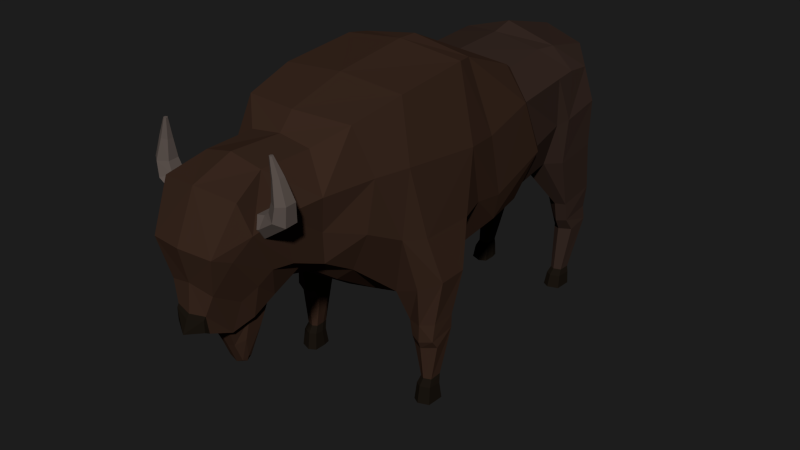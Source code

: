# Source: Bison.blend  (saved by Blender 2.79.0; exported with 4.5.12 LTS)
import bpy
from mathutils import Matrix  # noqa: F401  (used for matrix-valued properties, if any)

bpy.ops.wm.read_factory_settings(use_empty=True)
scene = bpy.context.scene
scene.name = 'Scene'

# ---- collections
col_collection_1 = bpy.data.collections.new('Collection 1'); scene.collection.children.link(col_collection_1)

# ---- materials (node trees are filled in below, after node groups)
mat_darkbrown = bpy.data.materials.new('DarkBrown')
mat_darkbrown.alpha_threshold = 0.0
mat_darkbrown.diffuse_color = (0.04202, 0.02167, 0.01404, 1.0)
mat_darkbrown.roughness = 0.5
mat_horns = bpy.data.materials.new('Horns')
mat_horns.alpha_threshold = 0.0
mat_horns.diffuse_color = (0.1107, 0.08815, 0.078, 1.0)
mat_horns.roughness = 0.5
mat_black = bpy.data.materials.new('Black')
mat_black.alpha_threshold = 0.0
mat_black.diffuse_color = (0.01109, 0.008065, 0.005442, 1.0)
mat_black.roughness = 0.5
mat_brown = bpy.data.materials.new('Brown')
mat_brown.alpha_threshold = 0.0
mat_brown.diffuse_color = (0.03521, 0.02094, 0.0162, 1.0)
mat_brown.roughness = 0.5

# ---- material node trees

# ---- world
world_world = bpy.data.worlds.new('World'); scene.world = world_world
world_world.color = (0.01222, 0.01222, 0.01222)
world_world.use_sun_shadow = False
world_world.sun_shadow_jitter_overblur = 0.0
world_world.cycles.sampling_method = 'NONE'
world_world.cycles.sample_map_resolution = 256

# ---- meshes
me_cylinder_002 = bpy.data.meshes.new('Cylinder.002')
me_cylinder_002.from_pydata([(0.4768, 0.186, 0.01165), (0.7234, 0.1763, 0.07812), (0.4768, 0.1031, -0.1553), (0.7114, 0.09969, -0.08475), (0.4768, -0.08293, -0.1669), (0.7112, -0.08048, -0.09602), (0.4768, -0.186, -0.01165), (0.723, -0.1769, 0.056), (0.4768, -0.1031, 0.1553), (0.7429, -0.09597, 0.2135), (0.4768, 0.08293, 0.1669), (0.7431, 0.07637, 0.2243), (1.067, 0.08409, 0.1595), (0.9487, 0.1668, 0.2269), (1.067, -0.09633, 0.1482), (0.9482, -0.1865, 0.2048), (0.8097, -0.09953, 0.2668), (0.8099, 0.0731, 0.2776), (1.092, 0.05338, 0.4277), (0.9853, 0.1279, 0.4282), (1.092, -0.09936, 0.4181), (0.9849, -0.1731, 0.4094), (0.8567, -0.0961, 0.411), (0.8568, 0.0516, 0.4202), (0.9934, -0.000204, 0.7255), (0.925, 0.04136, 0.7073), (0.9933, -0.08308, 0.7203), (0.9248, -0.1219, 0.6971), (0.8579, -0.07949, 0.6798), (0.858, 0.001613, 0.6849), (0.8941, -0.05352, 0.9585), (0.8702, -0.03967, 0.9586), (0.894, -0.08106, 0.9567), (0.8701, -0.09475, 0.9551), (0.8462, -0.08091, 0.9553), (0.8463, -0.05337, 0.957), (-0.4768, 0.186, 0.01165), (-0.7234, 0.1763, 0.07812), (-0.4768, 0.1031, -0.1553), (-0.7114, 0.09969, -0.08475), (-0.4768, -0.08293, -0.1669), (-0.7112, -0.08048, -0.09602), (-0.4768, -0.186, -0.01165), (-0.723, -0.1769, 0.056), (-0.4768, -0.1031, 0.1553), (-0.7429, -0.09597, 0.2135), (-0.4768, 0.08293, 0.1669), (-0.7431, 0.07637, 0.2243), (-1.067, 0.08409, 0.1595), (-0.9487, 0.1668, 0.2269), (-1.067, -0.09633, 0.1482), (-0.9482, -0.1865, 0.2048), (-0.8097, -0.09953, 0.2668), (-0.8099, 0.0731, 0.2776), (-1.092, 0.05338, 0.4277), (-0.9853, 0.1279, 0.4282), (-1.092, -0.09936, 0.4181), (-0.9849, -0.1731, 0.4094), (-0.8567, -0.0961, 0.411), (-0.8568, 0.0516, 0.4202), (-0.9934, -0.000204, 0.7255), (-0.925, 0.04136, 0.7073), (-0.9933, -0.08308, 0.7203), (-0.9248, -0.1219, 0.6971), (-0.8579, -0.07949, 0.6798), (-0.858, 0.001613, 0.6849), (-0.8941, -0.05352, 0.9585), (-0.8702, -0.03967, 0.9586), (-0.894, -0.08106, 0.9567), (-0.8701, -0.09475, 0.9551), (-0.8462, -0.08091, 0.9553), (-0.8463, -0.05337, 0.957)], [], [(0, 1, 3, 2), (2, 3, 5, 4), (4, 5, 7, 6), (6, 7, 9, 8), (3, 1, 13, 12), (8, 9, 11, 10), (10, 11, 1, 0), (13, 17, 23, 19), (7, 5, 14, 15), (1, 11, 17, 13), (9, 7, 15, 16), (5, 3, 12, 14), (11, 9, 16, 17), (23, 22, 28, 29), (16, 15, 21, 22), (14, 12, 18, 20), (17, 16, 22, 23), (15, 14, 20, 21), (12, 13, 19, 18), (28, 27, 33, 34), (21, 20, 26, 27), (18, 19, 25, 24), (19, 23, 29, 25), (22, 21, 27, 28), (20, 18, 24, 26), (30, 31, 35, 34, 33, 32), (26, 24, 30, 32), (29, 28, 34, 35), (27, 26, 32, 33), (24, 25, 31, 30), (25, 29, 35, 31), (36, 38, 39, 37), (38, 40, 41, 39), (40, 42, 43, 41), (42, 44, 45, 43), (39, 48, 49, 37), (44, 46, 47, 45), (46, 36, 37, 47), (49, 55, 59, 53), (43, 51, 50, 41), (37, 49, 53, 47), (45, 52, 51, 43), (41, 50, 48, 39), (47, 53, 52, 45), (59, 65, 64, 58), (52, 58, 57, 51), (50, 56, 54, 48), (53, 59, 58, 52), (51, 57, 56, 50), (48, 54, 55, 49), (64, 70, 69, 63), (57, 63, 62, 56), (54, 60, 61, 55), (55, 61, 65, 59), (58, 64, 63, 57), (56, 62, 60, 54), (66, 68, 69, 70, 71, 67), (62, 68, 66, 60), (65, 71, 70, 64), (63, 69, 68, 62), (60, 66, 67, 61), (61, 67, 71, 65)])
me_cylinder_002.polygons.foreach_set('material_index', [1, 1, 1, 1, 1, 1, 1, 1, 1, 1, 1, 1, 1, 1, 1, 1, 1, 1, 1, 1, 1, 1, 1, 1, 1, 1, 1, 1, 1, 1, 1, 1, 1, 1, 1, 1, 1, 1, 1, 1, 1, 1, 1, 1, 1, 1, 1, 1, 1, 1, 1, 1, 1, 1, 1, 1, 1, 1, 1, 1, 1, 1])
_uv = me_cylinder_002.uv_layers.new(name='UVMap')
_uv.uv.foreach_set('vector', [0.0, 0.0, 0.0, 0.0, 0.0, 0.0, 0.0, 0.0, 0.0, 0.0, 0.0, 0.0, 0.0, 0.0, 0.0, 0.0, 0.0, 0.0, 0.0, 0.0, 0.0, 0.0, 0.0, 0.0, 0.0, 0.0, 0.0, 0.0, 0.0, 0.0, 0.0, 0.0, 0.0, 0.0, 0.0, 0.0, 0.0, 0.0, 0.0, 0.0, 0.0, 0.0, 0.0, 0.0, 0.0, 0.0, 0.0, 0.0, 0.0, 0.0, 0.0, 0.0, 0.0, 0.0, 0.0, 0.0, 0.0, 0.0, 0.0, 0.0, 0.0, 0.0, 0.0, 0.0, 0.0, 0.0, 0.0, 0.0, 0.0, 0.0, 0.0, 0.0, 0.0, 0.0, 0.0, 0.0, 0.0, 0.0, 0.0, 0.0, 0.0, 0.0, 0.0, 0.0, 0.0, 0.0, 0.0, 0.0, 0.0, 0.0, 0.0, 0.0, 0.0, 0.0, 0.0, 0.0, 0.0, 0.0, 0.0, 0.0, 0.0, 0.0, 0.0, 0.0, 0.0, 0.0, 0.0, 0.0, 0.0, 0.0, 0.0, 0.0, 0.0, 0.0, 0.0, 0.0, 0.0, 0.0, 0.0, 0.0, 0.0, 0.0, 0.0, 0.0, 0.0, 0.0, 0.0, 0.0, 0.0, 0.0, 0.0, 0.0, 0.0, 0.0, 0.0, 0.0, 0.0, 0.0, 0.0, 0.0, 0.0, 0.0, 0.0, 0.0, 0.0, 0.0, 0.0, 0.0, 0.0, 0.0, 0.0, 0.0, 0.0, 0.0, 0.0, 0.0, 0.0, 0.0, 0.0, 0.0, 0.0, 0.0, 0.0, 0.0, 0.0, 0.0, 0.0, 0.0, 0.0, 0.0, 0.0, 0.0, 0.0, 0.0, 0.0, 0.0, 0.0, 0.0, 0.0, 0.0, 0.0, 0.0, 0.0, 0.0, 0.0, 0.0, 0.0, 0.0, 0.0, 0.0, 0.0, 0.0, 0.0, 0.0, 0.0, 0.0, 0.0, 0.0, 0.0, 0.0, 0.0, 0.0, 0.0, 0.0, 0.0, 0.0, 0.0, 0.0, 0.0, 0.0, 0.0, 0.0, 0.0, 0.0, 0.0, 0.0, 0.0, 0.0, 0.0, 0.0, 0.0, 0.0, 0.0, 0.0, 0.0, 0.0, 0.0, 0.0, 0.0, 0.0, 0.0, 0.0, 0.0, 0.0, 0.0, 0.0, 0.0, 0.0, 0.0, 0.0, 0.0, 0.0, 0.0, 0.0, 0.0, 0.0, 0.0, 0.0, 0.0, 0.0, 0.0, 0.0, 0.0, 0.0, 0.0, 0.0, 0.0, 0.0, 0.0, 0.0, 0.0, 0.0, 0.0, 0.0, 0.0, 0.0, 0.0, 0.0, 0.0, 0.0, 0.0, 0.0, 0.0, 0.0, 0.0, 0.0, 0.0, 0.0, 0.0, 0.0, 0.0, 0.0, 0.0, 0.0, 0.0, 0.0, 0.0, 0.0, 0.0, 0.0, 0.0, 0.0, 0.0, 0.0, 0.0, 0.0, 0.0, 0.0, 0.0, 0.0, 0.0, 0.0, 0.0, 0.0, 0.0, 0.0, 0.0, 0.0, 0.0, 0.0, 0.0, 0.0, 0.0, 0.0, 0.0, 0.0, 0.0, 0.0, 0.0, 0.0, 0.0, 0.0, 0.0, 0.0, 0.0, 0.0, 0.0, 0.0, 0.0, 0.0, 0.0, 0.0, 0.0, 0.0, 0.0, 0.0, 0.0, 0.0, 0.0, 0.0, 0.0, 0.0, 0.0, 0.0, 0.0, 0.0, 0.0, 0.0, 0.0, 0.0, 0.0, 0.0, 0.0, 0.0, 0.0, 0.0, 0.0, 0.0, 0.0, 0.0, 0.0, 0.0, 0.0, 0.0, 0.0, 0.0, 0.0, 0.0, 0.0, 0.0, 0.0, 0.0, 0.0, 0.0, 0.0, 0.0, 0.0, 0.0, 0.0, 0.0, 0.0, 0.0, 0.0, 0.0, 0.0, 0.0, 0.0, 0.0, 0.0, 0.0, 0.0, 0.0, 0.0, 0.0, 0.0, 0.0, 0.0, 0.0, 0.0, 0.0, 0.0, 0.0, 0.0, 0.0, 0.0, 0.0, 0.0, 0.0, 0.0, 0.0, 0.0, 0.0, 0.0, 0.0, 0.0, 0.0, 0.0, 0.0, 0.0, 0.0, 0.0, 0.0, 0.0, 0.0, 0.0, 0.0, 0.0, 0.0, 0.0, 0.0, 0.0, 0.0, 0.0, 0.0, 0.0, 0.0, 0.0, 0.0, 0.0, 0.0, 0.0, 0.0, 0.0, 0.0, 0.0, 0.0, 0.0, 0.0, 0.0, 0.0, 0.0, 0.0, 0.0, 0.0, 0.0, 0.0, 0.0, 0.0, 0.0, 0.0, 0.0, 0.0, 0.0, 0.0, 0.0, 0.0, 0.0, 0.0, 0.0, 0.0, 0.0, 0.0, 0.0, 0.0, 0.0, 0.0, 0.0, 0.0, 0.0, 0.0, 0.0, 0.0, 0.0, 0.0, 0.0, 0.0, 0.0, 0.0, 0.0, 0.0, 0.0, 0.0, 0.0, 0.0, 0.0, 0.0, 0.0, 0.0, 0.0, 0.0, 0.0, 0.0, 0.0, 0.0])
me_cylinder_002.materials.append(mat_darkbrown)
me_cylinder_002.materials.append(mat_horns)
me_cylinder_002.materials.append(mat_black)
me_cylinder_002.materials.append(mat_brown)
me_cylinder_002.use_remesh_preserve_volume = False
me_cylinder_002.use_remesh_preserve_attributes = False
me_cylinder_002.use_mirror_vertex_groups = False
me_cylinder_002.use_paint_bone_selection = False
me_cylinder_002.use_paint_mask = True
me_cylinder_002.update()
me_cylinder_001 = bpy.data.meshes.new('Cylinder.001')
me_cylinder_001.from_pydata([(0.9525, -2.337, 2.927), (0.7049, -2.859, 3.083), (0.6955, -2.328, 2.346), (0.6654, -2.8, 2.62), (0.4293, -2.343, 2.12), (0.3391, -2.686, 2.366), (0.8386, -2.459, 4.362), (0.4784, -2.797, 4.084), (1.086, -1.833, 2.687), (0.7789, -1.589, 1.729), (0.4423, -1.601, 1.656), (0.9523, -1.683, 4.541), (1.008, -2.249, 3.661), (0.7923, -2.921, 3.589), (1.189, -1.814, 3.703), (1.098, 0.2355, 2.569), (1.023, 0.2415, 2.177), (0.4709, 0.2157, 1.895), (0.8657, -0.2445, 4.624), (1.1, 0.007291, 3.516), (0.9526, 1.884, 3.037), (0.758, 1.898, 2.367), (0.4186, 0.9269, 1.773), (0.7073, 1.631, 4.216), (1.034, 1.734, 3.823), (1.058, 2.031, 3.11), (0.9648, 2.1, 2.368), (0.4377, 1.872, 2.221), (0.7572, 1.947, 4.205), (1.025, 2.063, 3.853), (0.7054, 2.777, 4.031), (1.015, 2.452, 3.816), (0.8, 2.99, 3.327), (1.112, 2.577, 3.272), (0.3686, 2.485, 2.243), (0.4541, 3.013, 2.564), (0.7117, 2.918, 2.549), (1.042, 2.676, 2.524), (0.87, 2.434, 1.517), (0.534, 2.467, 1.57), (0.5126, 2.611, 1.634), (0.5954, 2.883, 1.682), (0.7557, 2.954, 1.702), (0.9551, 2.907, 1.688), (0.7103, 2.38, 1.509), (0.8574, 2.522, 1.2), (0.6097, 2.518, 1.213), (0.5908, 2.888, 1.279), (0.6201, 2.994, 1.321), (0.7296, 3.026, 1.343), (0.8952, 2.948, 1.313), (0.6957, 2.474, 1.166), (0.3549, -0.6447, 1.663), (0.254, -3.97, 2.041), (0.5609, -4.155, 3.172), (0.4686, -3.465, 2.423), (0.7008, -3.957, 3.471), (0.6186, -3.609, 2.871), (0.592, -4.062, 3.885), (0.2593, -3.365, 2.34), (0.2379, -4.342, 2.431), (0.5115, -3.085, 2.639), (0.4523, -3.547, 4.072), (0.7172, -3.501, 3.552), (0.6663, -3.318, 2.85), (0.3031, -3.036, 2.443), (0.3406, -4.298, 2.714), (0.2325, -4.3, 2.18), (0.2335, -4.37, 2.393), (0.2322, -4.37, 2.22), (0.3842, -3.916, 2.49), (0.5187, -3.761, 2.676), (0.4794, -4.395, 3.265), (0.3802, -3.725, 2.195), (0.7563, 0.7872, 4.227), (1.064, 0.8449, 3.727), (0.5617, 2.916, 1.043), (0.5898, 3.054, 1.083), (0.7262, 3.084, 1.098), (0.8938, 3.0, 1.072), (0.8794, 2.661, 0.9982), (0.564, 2.668, 0.9928), (0.6865, 2.584, 0.9813), (0.875, 0.9607, 2.17), (1.05, 1.25, 2.862), (1.148, -0.3133, 2.678), (1.232, -0.5899, 3.586), (0.941, -0.5171, 4.655), (0.769, -0.6092, 1.806), (0.6296, 2.663, 0.287), (0.6462, 2.74, 0.287), (0.7268, 2.758, 0.287), (0.8259, 2.711, 0.287), (0.8174, 2.531, 0.287), (0.631, 2.533, 0.287), (0.7034, 2.49, 0.287), (0.6024, 2.63, 0.2006), (0.6236, 2.727, 0.2006), (0.7266, 2.751, 0.2006), (0.8531, 2.691, 0.2006), (0.8423, 2.461, 0.2006), (0.6041, 2.463, 0.2006), (0.6966, 2.409, 0.2006), (0.5836, 2.61, 0.002061), (0.608, 2.722, 0.002061), (0.7264, 2.75, 0.002061), (0.8719, 2.68, 0.002061), (0.8594, 2.416, 0.002061), (0.5856, 2.418, 0.002061), (0.6919, 2.356, 0.002061), (1.119, -1.569, 1.858), (1.354, -0.9001, 1.962), (1.144, -0.648, 1.945), (0.6611, -1.196, 1.796), (1.359, -1.342, 1.953), (1.261, -1.367, 1.286), (0.8583, -1.394, 1.232), (0.8262, -1.147, 1.243), (0.9121, -0.9916, 1.273), (1.118, -0.953, 1.326), (1.285, -1.032, 1.316), (1.071, -1.467, 1.246), (1.244, -1.391, 1.02), (0.9037, -1.397, 1.003), (0.8783, -1.133, 1.045), (0.9547, -0.9777, 1.063), (1.083, -0.9264, 1.115), (1.263, -1.004, 1.096), (1.05, -1.449, 0.9681), (0.8835, -1.159, 0.878), (1.254, -1.299, 0.8908), (0.8919, -1.333, 0.8632), (1.041, -1.396, 0.8483), (0.9851, -1.177, 0.3441), (1.001, -1.098, 0.3492), (1.079, -1.078, 0.3546), (1.174, -1.125, 0.3573), (1.166, -1.305, 0.3432), (0.9864, -1.304, 0.341), (1.056, -1.345, 0.3392), (0.9589, -1.229, 0.2254), (0.9793, -1.135, 0.2254), (1.078, -1.106, 0.2303), (1.2, -1.165, 0.231), (1.19, -1.364, 0.2396), (0.9606, -1.363, 0.2384), (1.05, -1.415, 0.2379), (0.9408, -1.207, -0.01975), (0.9643, -1.098, -0.01964), (1.078, -1.07, -0.01844), (1.218, -1.135, -0.01667), (1.206, -1.394, -0.01988), (0.9427, -1.393, -0.02046), (1.045, -1.453, -0.02064), (1.259, -1.545, 2.644), (1.277, -0.7429, 2.659), (0.4137, -1.251, 1.653), (0.7338, 0.901, 4.15), (0.9996, 0.9489, 3.691), (0.4364, 1.043, 1.965), (0.9914, 1.32, 2.915), (0.832, 1.053, 2.292), (0.1121, -3.844, 1.734), (0.2097, -3.735, 1.8), (0.1162, -3.457, 1.912), (0.2781, -3.534, 1.976), (0.1239, -3.667, 1.431), (0.113, -3.731, 1.46), (0.152, -3.663, 1.516), (0.1127, -3.606, 1.464), (0.1388, -3.617, 1.487), (0.1703, -3.378, 2.282), (0.3732, -3.474, 2.362), (0.2875, -3.726, 2.141), (0.1652, -3.953, 2.0), (-0.9525, -2.337, 2.927), (-0.7049, -2.859, 3.083), (-0.6955, -2.328, 2.346), (-0.6654, -2.8, 2.62), (-0.4293, -2.343, 2.12), (-0.3391, -2.686, 2.366), (-0.8386, -2.459, 4.362), (-0.4784, -2.797, 4.084), (-1.086, -1.833, 2.687), (-0.7789, -1.589, 1.729), (-0.4423, -1.601, 1.656), (-0.9523, -1.683, 4.541), (-1.008, -2.249, 3.661), (-0.7923, -2.921, 3.589), (-1.189, -1.814, 3.703), (-1.098, 0.2355, 2.569), (-1.023, 0.2415, 2.177), (-0.4709, 0.2157, 1.895), (-0.8657, -0.2445, 4.624), (-1.1, 0.007291, 3.516), (-0.9526, 1.884, 3.037), (-0.758, 1.898, 2.367), (-0.4186, 0.9269, 1.773), (-0.7073, 1.631, 4.216), (-1.034, 1.734, 3.823), (-1.058, 2.031, 3.11), (-0.9648, 2.1, 2.368), (-0.4377, 1.872, 2.221), (-0.7572, 1.947, 4.205), (-1.025, 2.063, 3.853), (-0.7054, 2.777, 4.031), (-1.015, 2.452, 3.816), (-0.8, 2.99, 3.327), (-1.112, 2.577, 3.272), (-0.3686, 2.485, 2.243), (-0.4541, 3.013, 2.564), (-0.7117, 2.918, 2.549), (-1.042, 2.676, 2.524), (-0.87, 2.434, 1.517), (-0.534, 2.467, 1.57), (-0.5126, 2.611, 1.634), (-0.5954, 2.883, 1.682), (-0.7557, 2.954, 1.702), (-0.9551, 2.907, 1.688), (-0.7103, 2.38, 1.509), (-0.8574, 2.522, 1.2), (-0.6097, 2.518, 1.213), (-0.5908, 2.888, 1.279), (-0.6201, 2.994, 1.321), (-0.7296, 3.026, 1.343), (-0.8952, 2.948, 1.313), (-0.6957, 2.474, 1.166), (-0.3549, -0.6447, 1.663), (0.0, -2.361, 2.06), (0.0, -2.689, 2.261), (0.0, -2.581, 4.394), (0.0, -2.796, 4.153), (0.0, -1.655, 1.587), (0.0, -1.723, 4.634), (0.0, 0.2035, 1.814), (0.0, -0.2745, 4.775), (0.0, 0.9506, 1.672), (0.0, 1.572, 4.355), (0.0, 1.836, 2.104), (0.0, 1.91, 4.441), (0.0, 2.956, 4.166), (0.0, 3.025, 3.337), (0.0, 3.041, 2.577), (0.0, 2.513, 2.148), (-0.254, -3.97, 2.041), (-0.5609, -4.155, 3.172), (0.0, -4.466, 3.291), (-0.4686, -3.465, 2.423), (0.0, -4.166, 3.963), (0.0, -3.358, 2.299), (-0.7008, -3.957, 3.471), (-0.6186, -3.609, 2.871), (-0.592, -4.062, 3.885), (-0.2593, -3.365, 2.34), (0.0, -4.391, 2.405), (0.0, -3.983, 1.999), (-0.2379, -4.342, 2.431), (-0.5115, -3.085, 2.639), (-0.4523, -3.547, 4.072), (0.0, -3.575, 4.178), (0.0, -3.04, 2.32), (-0.7172, -3.501, 3.552), (-0.6663, -3.318, 2.85), (-0.3031, -3.036, 2.443), (0.0, -4.349, 2.8), (-0.3406, -4.298, 2.714), (0.0, -4.353, 2.134), (-0.2325, -4.3, 2.18), (-0.2335, -4.37, 2.393), (0.0, -4.435, 2.344), (0.0, -4.507, 2.169), (-0.2322, -4.37, 2.22), (-0.3842, -3.916, 2.49), (-0.5187, -3.761, 2.676), (-0.4794, -4.395, 3.265), (-0.3802, -3.725, 2.195), (0.0, 0.5312, 4.398), (-0.7563, 0.7872, 4.227), (-1.064, 0.8449, 3.727), (0.0, -0.6549, 1.59), (-0.5617, 2.916, 1.043), (-0.5898, 3.054, 1.083), (-0.7262, 3.084, 1.098), (-0.8938, 3.0, 1.072), (-0.8794, 2.661, 0.9982), (-0.564, 2.668, 0.9928), (-0.6865, 2.584, 0.9813), (-0.875, 0.9607, 2.17), (-1.05, 1.25, 2.862), (0.0, -0.5715, 4.779), (-1.148, -0.3133, 2.678), (-1.232, -0.5899, 3.586), (-0.941, -0.5171, 4.655), (-0.769, -0.6092, 1.806), (-0.6296, 2.663, 0.287), (-0.6462, 2.74, 0.287), (-0.7268, 2.758, 0.287), (-0.8259, 2.711, 0.287), (-0.8174, 2.531, 0.287), (-0.631, 2.533, 0.287), (-0.7034, 2.49, 0.287), (-0.6024, 2.63, 0.2006), (-0.6236, 2.727, 0.2006), (-0.7266, 2.751, 0.2006), (-0.8531, 2.691, 0.2006), (-0.8423, 2.461, 0.2006), (-0.6041, 2.463, 0.2006), (-0.6966, 2.409, 0.2006), (-0.5836, 2.61, 0.002061), (-0.608, 2.722, 0.002061), (-0.7264, 2.75, 0.002061), (-0.8719, 2.68, 0.002061), (-0.8594, 2.416, 0.002061), (-0.5856, 2.418, 0.002061), (-0.6919, 2.356, 0.002061), (-1.119, -1.569, 1.858), (-1.354, -0.9001, 1.962), (-1.144, -0.648, 1.945), (-0.6611, -1.196, 1.796), (-1.359, -1.342, 1.953), (-1.261, -1.367, 1.286), (-0.8583, -1.394, 1.232), (-0.8262, -1.147, 1.243), (-0.9121, -0.9916, 1.273), (-1.118, -0.953, 1.326), (-1.285, -1.032, 1.316), (-1.071, -1.467, 1.246), (-1.244, -1.391, 1.02), (-0.9037, -1.397, 1.003), (-0.8783, -1.133, 1.045), (-0.9547, -0.9777, 1.063), (-1.083, -0.9264, 1.115), (-1.263, -1.004, 1.096), (-1.05, -1.449, 0.9681), (-0.8835, -1.159, 0.878), (-1.254, -1.299, 0.8908), (-0.8919, -1.333, 0.8632), (-1.041, -1.396, 0.8483), (-0.9851, -1.177, 0.3441), (-1.001, -1.098, 0.3492), (-1.079, -1.078, 0.3546), (-1.174, -1.125, 0.3573), (-1.166, -1.305, 0.3432), (-0.9864, -1.304, 0.341), (-1.056, -1.345, 0.3392), (-0.9589, -1.229, 0.2254), (-0.9793, -1.135, 0.2254), (-1.078, -1.106, 0.2303), (-1.2, -1.165, 0.231), (-1.19, -1.364, 0.2396), (-0.9606, -1.363, 0.2384), (-1.05, -1.415, 0.2379), (-0.9408, -1.207, -0.01975), (-0.9643, -1.098, -0.01964), (-1.078, -1.07, -0.01844), (-1.218, -1.135, -0.01667), (-1.206, -1.394, -0.01988), (-0.9427, -1.393, -0.02046), (-1.045, -1.453, -0.02064), (-1.259, -1.545, 2.644), (-1.277, -0.7429, 2.659), (-0.4137, -1.251, 1.653), (0.0, -1.283, 1.582), (0.0, 1.07, 1.878), (0.0, 0.6571, 4.303), (-0.7338, 0.901, 4.15), (-0.9996, 0.9489, 3.691), (-0.4364, 1.043, 1.965), (-0.9914, 1.32, 2.915), (-0.832, 1.053, 2.292), (-0.1121, -3.844, 1.734), (-0.2097, -3.735, 1.8), (-0.1162, -3.457, 1.912), (-0.2781, -3.534, 1.976), (0.0, -3.452, 1.88), (0.0, -3.854, 1.701), (-0.1239, -3.667, 1.431), (0.0, -3.667, 1.373), (-0.113, -3.731, 1.46), (-0.152, -3.663, 1.516), (-0.1127, -3.606, 1.464), (-0.1388, -3.617, 1.487), (0.0, -3.607, 1.41), (0.0, -3.734, 1.406), (0.0, -3.965, 1.958), (-0.1703, -3.378, 2.282), (-0.3732, -3.474, 2.362), (-0.2875, -3.726, 2.141), (-0.1652, -3.953, 2.0), (0.0, -3.371, 2.242)], [], [(0, 1, 3, 2), (2, 3, 5, 4), (4, 5, 229, 228), (236, 22, 17, 234), (16, 17, 22, 83), (4, 228, 232, 10), (0, 2, 9, 8), (6, 12, 14, 11), (12, 13, 1, 0), (230, 6, 11, 233), (87, 86, 19, 18), (6, 7, 13, 12), (23, 24, 29, 28), (74, 276, 235, 18), (157, 158, 24, 23), (159, 363, 238, 27), (12, 0, 8, 14), (37, 43, 42, 36), (24, 20, 25, 29), (28, 30, 240, 239), (30, 32, 241, 240), (28, 29, 31, 30), (33, 25, 26, 37), (32, 36, 35, 242, 241), (32, 33, 37, 36), (15, 84, 75, 19), (242, 35, 34, 243), (18, 19, 75, 74), (243, 34, 27, 238), (35, 41, 40, 34), (21, 44, 38, 26), (36, 42, 41, 35), (26, 38, 43, 37), (34, 40, 39, 27), (40, 47, 46, 39), (44, 51, 45, 38), (41, 42, 49, 48), (43, 38, 45, 50), (41, 48, 47, 40), (27, 39, 44, 21), (42, 43, 50, 49), (156, 362, 279, 52), (113, 156, 52, 88), (157, 364, 276, 74), (20, 21, 26, 25), (86, 85, 15, 19), (289, 87, 18, 235), (2, 4, 10, 9), (39, 46, 51, 44), (389, 171, 164, 374), (174, 384, 375, 162), (54, 66, 70, 71), (55, 57, 71), (61, 64, 57, 55), (57, 56, 54, 71), (65, 61, 55, 59), (62, 58, 56, 63), (62, 259, 248, 58), (64, 63, 56, 57), (72, 58, 248, 246), (53, 67, 266, 255), (60, 66, 264, 254), (13, 7, 62, 63), (231, 259, 62, 7), (3, 1, 64, 61), (53, 60, 67), (65, 59, 249, 260), (270, 69, 68, 269), (60, 254, 269, 68), (67, 60, 68, 69), (266, 67, 69, 270), (66, 54, 72), (5, 3, 61, 65), (66, 60, 53, 70), (71, 70, 73, 55), (229, 5, 65, 260), (231, 7, 6, 230), (73, 70, 53), (171, 172, 165, 164), (72, 246, 264, 66), (30, 31, 33, 32), (16, 83, 84, 15), (25, 33, 31, 29), (237, 23, 28, 239), (52, 279, 234, 17), (51, 46, 81, 82), (45, 51, 82, 80), (50, 79, 78, 49), (49, 78, 77, 48), (47, 48, 77, 76), (81, 46, 47, 76), (45, 80, 79, 50), (158, 160, 20, 24), (160, 161, 21, 20), (161, 159, 27, 21), (110, 112, 111, 114), (8, 110, 114, 154), (233, 11, 87, 289), (85, 88, 16, 15), (77, 78, 91, 90), (80, 82, 95, 93), (81, 76, 89, 94), (78, 79, 92, 91), (82, 81, 94, 95), (79, 80, 93, 92), (76, 77, 90, 89), (94, 89, 96, 101), (95, 94, 101, 102), (91, 92, 99, 98), (92, 93, 100, 99), (93, 95, 102, 100), (89, 90, 97, 96), (90, 91, 98, 97), (99, 100, 107, 106), (100, 102, 109, 107), (96, 97, 104, 103), (97, 98, 105, 104), (101, 96, 103, 108), (102, 101, 108, 109), (98, 99, 106, 105), (105, 106, 107, 109, 108, 103, 104), (119, 118, 88, 112), (115, 120, 111, 114), (117, 116, 9, 113), (116, 121, 110, 9), (120, 119, 112, 111), (118, 117, 113, 88), (117, 124, 123, 116), (121, 128, 122, 115), (118, 119, 126, 125), (120, 115, 122, 127), (118, 125, 124, 117), (121, 115, 114, 110), (119, 120, 127, 126), (116, 123, 128, 121), (128, 123, 131, 132), (122, 128, 132, 130), (124, 125, 129), (131, 123, 124, 129), (122, 130, 127), (125, 126, 135, 134), (130, 132, 139, 137), (131, 129, 133, 138), (126, 127, 136, 135), (132, 131, 138, 139), (127, 130, 137, 136), (138, 133, 140, 145), (139, 138, 145, 146), (135, 136, 143, 142), (136, 137, 144, 143), (137, 139, 146, 144), (133, 134, 141, 140), (134, 135, 142, 141), (143, 144, 151, 150), (144, 146, 153, 151), (140, 141, 148, 147), (141, 142, 149, 148), (145, 140, 147, 152), (146, 145, 152, 153), (142, 143, 150, 149), (149, 150, 151, 153, 152, 147, 148), (88, 52, 17, 16), (11, 14, 86, 87), (154, 114, 111, 155), (112, 155, 111), (154, 155, 86, 14), (9, 10, 156, 113), (10, 232, 362, 156), (113, 88, 112, 110, 9), (88, 85, 155, 112), (85, 86, 155), (8, 9, 110), (14, 8, 154), (83, 22, 159, 161), (84, 83, 161, 160), (75, 84, 160, 158), (23, 237, 364, 157), (22, 236, 363, 159), (74, 75, 158, 157), (129, 125, 134, 133), (56, 58, 72, 54), (1, 13, 63, 64), (173, 174, 162, 163), (165, 163, 168, 170), (162, 375, 383, 167), (163, 162, 167, 168), (164, 165, 170, 169), (172, 173, 163, 165), (169, 170, 168, 166), (382, 169, 166, 377), (166, 168, 167), (377, 166, 167, 383), (374, 164, 169, 382), (55, 73, 173, 172), (73, 53, 174, 173), (59, 55, 172, 171), (53, 255, 384, 174), (249, 59, 171, 389), (175, 177, 178, 176), (177, 179, 180, 178), (179, 228, 229, 180), (236, 234, 192, 197), (191, 287, 197, 192), (179, 185, 232, 228), (175, 183, 184, 177), (181, 186, 189, 187), (187, 175, 176, 188), (230, 233, 186, 181), (292, 193, 194, 291), (181, 187, 188, 182), (198, 203, 204, 199), (277, 193, 235, 276), (365, 198, 199, 366), (367, 202, 238, 363), (187, 189, 183, 175), (212, 211, 217, 218), (199, 204, 200, 195), (203, 239, 240, 205), (205, 240, 241, 207), (203, 205, 206, 204), (208, 212, 201, 200), (207, 241, 242, 210, 211), (207, 211, 212, 208), (190, 194, 278, 288), (242, 243, 209, 210), (193, 277, 278, 194), (243, 238, 202, 209), (210, 209, 215, 216), (196, 201, 213, 219), (211, 210, 216, 217), (201, 212, 218, 213), (209, 202, 214, 215), (215, 214, 221, 222), (219, 213, 220, 226), (216, 223, 224, 217), (218, 225, 220, 213), (216, 215, 222, 223), (202, 196, 219, 214), (217, 224, 225, 218), (361, 227, 279, 362), (318, 293, 227, 361), (365, 277, 276, 364), (195, 200, 201, 196), (291, 194, 190, 290), (289, 235, 193, 292), (177, 184, 185, 179), (214, 219, 226, 221), (389, 374, 372, 385), (388, 370, 375, 384), (245, 273, 272, 265), (247, 273, 251), (257, 247, 251, 262), (251, 273, 245, 250), (263, 253, 247, 257), (258, 261, 250, 252), (258, 252, 248, 259), (262, 251, 250, 261), (274, 246, 248, 252), (244, 255, 266, 267), (256, 254, 264, 265), (188, 261, 258, 182), (231, 182, 258, 259), (178, 257, 262, 176), (244, 267, 256), (263, 260, 249, 253), (270, 269, 268, 271), (256, 268, 269, 254), (267, 271, 268, 256), (266, 270, 271, 267), (265, 274, 245), (180, 263, 257, 178), (265, 272, 244, 256), (273, 247, 275, 272), (229, 260, 263, 180), (231, 230, 181, 182), (275, 244, 272), (385, 372, 373, 386), (274, 265, 264, 246), (205, 207, 208, 206), (191, 190, 288, 287), (200, 204, 206, 208), (237, 239, 203, 198), (227, 192, 234, 279), (226, 286, 285, 221), (220, 284, 286, 226), (225, 224, 282, 283), (224, 223, 281, 282), (222, 280, 281, 223), (285, 280, 222, 221), (220, 225, 283, 284), (366, 199, 195, 368), (368, 195, 196, 369), (369, 196, 202, 367), (315, 319, 316, 317), (183, 359, 319, 315), (233, 289, 292, 186), (290, 190, 191, 293), (281, 295, 296, 282), (284, 298, 300, 286), (285, 299, 294, 280), (282, 296, 297, 283), (286, 300, 299, 285), (283, 297, 298, 284), (280, 294, 295, 281), (299, 306, 301, 294), (300, 307, 306, 299), (296, 303, 304, 297), (297, 304, 305, 298), (298, 305, 307, 300), (294, 301, 302, 295), (295, 302, 303, 296), (304, 311, 312, 305), (305, 312, 314, 307), (301, 308, 309, 302), (302, 309, 310, 303), (306, 313, 308, 301), (307, 314, 313, 306), (303, 310, 311, 304), (310, 309, 308, 313, 314, 312, 311), (324, 317, 293, 323), (320, 319, 316, 325), (322, 318, 184, 321), (321, 184, 315, 326), (325, 316, 317, 324), (323, 293, 318, 322), (322, 321, 328, 329), (326, 320, 327, 333), (323, 330, 331, 324), (325, 332, 327, 320), (323, 322, 329, 330), (326, 315, 319, 320), (324, 331, 332, 325), (321, 326, 333, 328), (333, 337, 336, 328), (327, 335, 337, 333), (329, 334, 330), (336, 334, 329, 328), (327, 332, 335), (330, 339, 340, 331), (335, 342, 344, 337), (336, 343, 338, 334), (331, 340, 341, 332), (337, 344, 343, 336), (332, 341, 342, 335), (343, 350, 345, 338), (344, 351, 350, 343), (340, 347, 348, 341), (341, 348, 349, 342), (342, 349, 351, 344), (338, 345, 346, 339), (339, 346, 347, 340), (348, 355, 356, 349), (349, 356, 358, 351), (345, 352, 353, 346), (346, 353, 354, 347), (350, 357, 352, 345), (351, 358, 357, 350), (347, 354, 355, 348), (354, 353, 352, 357, 358, 356, 355), (293, 191, 192, 227), (186, 292, 291, 189), (359, 360, 316, 319), (317, 316, 360), (359, 189, 291, 360), (184, 318, 361, 185), (185, 361, 362, 232), (318, 184, 315, 317, 293), (293, 317, 360, 290), (290, 360, 291), (183, 315, 184), (189, 359, 183), (287, 369, 367, 197), (288, 368, 369, 287), (278, 366, 368, 288), (198, 365, 364, 237), (197, 367, 363, 236), (277, 365, 366, 278), (334, 338, 339, 330), (250, 245, 274, 252), (176, 262, 261, 188), (387, 371, 370, 388), (373, 381, 379, 371), (370, 378, 383, 375), (371, 379, 378, 370), (372, 380, 381, 373), (386, 373, 371, 387), (380, 376, 379, 381), (382, 377, 376, 380), (376, 378, 379), (377, 383, 378, 376), (374, 382, 380, 372), (247, 386, 387, 275), (275, 387, 388, 244), (253, 385, 386, 247), (244, 388, 384, 255), (249, 389, 385, 253)])
me_cylinder_001.polygons.foreach_set('material_index', [0, 0, 0, 0, 0, 0, 0, 0, 0, 0, 0, 0, 3, 0, 3, 3, 0, 3, 3, 3, 3, 3, 3, 3, 3, 0, 3, 0, 3, 3, 3, 3, 3, 3, 3, 3, 3, 3, 3, 3, 3, 0, 0, 0, 3, 0, 0, 0, 3, 0, 0, 0, 0, 0, 0, 0, 0, 0, 0, 0, 0, 0, 0, 0, 0, 0, 0, 2, 2, 2, 2, 0, 0, 0, 0, 0, 0, 0, 0, 0, 3, 0, 3, 3, 0, 3, 3, 3, 3, 3, 3, 3, 3, 3, 3, 0, 0, 0, 0, 3, 3, 3, 3, 3, 3, 3, 2, 2, 2, 2, 2, 2, 2, 2, 2, 2, 2, 2, 2, 2, 2, 0, 0, 0, 0, 0, 0, 0, 0, 0, 0, 0, 0, 0, 0, 0, 0, 0, 0, 0, 0, 0, 0, 0, 0, 0, 2, 2, 2, 2, 2, 2, 2, 2, 2, 2, 2, 2, 2, 2, 2, 0, 0, 0, 0, 0, 0, 0, 0, 0, 0, 0, 0, 0, 0, 0, 3, 0, 0, 0, 0, 0, 0, 0, 0, 0, 0, 0, 0, 0, 0, 0, 0, 0, 0, 0, 0, 0, 0, 0, 0, 0, 0, 0, 0, 0, 0, 0, 0, 0, 3, 0, 3, 3, 0, 3, 3, 3, 3, 3, 3, 3, 3, 0, 3, 0, 3, 3, 3, 3, 3, 3, 3, 3, 3, 3, 3, 3, 3, 0, 0, 0, 3, 0, 0, 0, 3, 0, 0, 0, 0, 0, 0, 0, 0, 0, 0, 0, 0, 0, 0, 0, 0, 0, 0, 2, 2, 2, 2, 0, 0, 0, 0, 0, 0, 0, 0, 0, 3, 0, 3, 3, 0, 3, 3, 3, 3, 3, 3, 3, 3, 3, 3, 0, 0, 0, 0, 3, 3, 3, 3, 3, 3, 3, 2, 2, 2, 2, 2, 2, 2, 2, 2, 2, 2, 2, 2, 2, 2, 0, 0, 0, 0, 0, 0, 0, 0, 0, 0, 0, 0, 0, 0, 0, 0, 0, 0, 0, 0, 0, 0, 0, 0, 0, 2, 2, 2, 2, 2, 2, 2, 2, 2, 2, 2, 2, 2, 2, 2, 0, 0, 0, 0, 0, 0, 0, 0, 0, 0, 0, 0, 0, 0, 0, 3, 0, 0, 0, 0, 0, 0, 0, 0, 0, 0, 0, 0, 0, 0, 0, 0, 0, 0, 0, 0, 0])
_uv = me_cylinder_001.uv_layers.new(name='UVMap')
_uv.uv.foreach_set('vector', [0.0, 0.0, 0.0, 0.0, 0.0, 0.0, 0.0, 0.0, 0.0, 0.0, 0.0, 0.0, 0.0, 0.0, 0.0, 0.0, 0.0, 0.0, 0.0, 0.0, 0.0, 0.0, 0.0, 0.0, 0.0, 0.0, 0.0, 0.0, 0.0, 0.0, 0.0, 0.0, 0.0, 0.0, 0.0, 0.0, 0.0, 0.0, 0.0, 0.0, 0.0, 0.0, 0.0, 0.0, 0.0, 0.0, 0.0, 0.0, 0.0, 0.0, 0.0, 0.0, 0.0, 0.0, 0.0, 0.0, 0.0, 0.0, 0.0, 0.0, 0.0, 0.0, 0.0, 0.0, 0.0, 0.0, 0.0, 0.0, 0.0, 0.0, 0.0, 0.0, 0.0, 0.0, 0.0, 0.0, 0.0, 0.0, 0.0, 0.0, 0.0, 0.0, 0.0, 0.0, 0.0, 0.0, 0.0, 0.0, 0.0, 0.0, 0.0, 0.0, 0.0, 0.0, 0.0, 0.0, 0.0, 0.0, 0.0, 0.0, 0.0, 0.0, 0.0, 0.0, 0.0, 0.0, 0.0, 0.0, 0.0, 0.0, 0.0, 0.0, 0.0, 0.0, 0.0, 0.0, 0.0, 0.0, 0.0, 0.0, 0.0, 0.0, 0.0, 0.0, 0.0, 0.0, 0.0, 0.0, 0.0, 0.0, 0.0, 0.0, 0.0, 0.0, 0.0, 0.0, 0.0, 0.0, 0.0, 0.0, 0.0, 0.0, 0.0, 0.0, 0.0, 0.0, 0.0, 0.0, 0.0, 0.0, 0.0, 0.0, 0.0, 0.0, 0.0, 0.0, 0.0, 0.0, 0.0, 0.0, 0.0, 0.0, 0.0, 0.0, 0.0, 0.0, 0.0, 0.0, 0.0, 0.0, 0.0, 0.0, 0.0, 0.0, 0.0, 0.0, 0.0, 0.0, 0.0, 0.0, 0.0, 0.0, 0.0, 0.0, 0.0, 0.0, 0.0, 0.0, 0.0, 0.0, 0.0, 0.0, 0.0, 0.0, 0.0, 0.0, 0.0, 0.0, 0.0, 0.0, 0.0, 0.0, 0.0, 0.0, 0.0, 0.0, 0.0, 0.0, 0.0, 0.0, 0.0, 0.0, 0.0, 0.0, 0.0, 0.0, 0.0, 0.0, 0.0, 0.0, 0.0, 0.0, 0.0, 0.0, 0.0, 0.0, 0.0, 0.0, 0.0, 0.0, 0.0, 0.0, 0.0, 0.0, 0.0, 0.0, 0.0, 0.0, 0.0, 0.0, 0.0, 0.0, 0.0, 0.0, 0.0, 0.0, 0.0, 0.0, 0.0, 0.0, 0.0, 0.0, 0.0, 0.0, 0.0, 0.0, 0.0, 0.0, 0.0, 0.0, 0.0, 0.0, 0.0, 0.0, 0.0, 0.0, 0.0, 0.0, 0.0, 0.0, 0.0, 0.0, 0.0, 0.0, 0.0, 0.0, 0.0, 0.0, 0.0, 0.0, 0.0, 0.0, 0.0, 0.0, 0.0, 0.0, 0.0, 0.0, 0.0, 0.0, 0.0, 0.0, 0.0, 0.0, 0.0, 0.0, 0.0, 0.0, 0.0, 0.0, 0.0, 0.0, 0.0, 0.0, 0.0, 0.0, 0.0, 0.0, 0.0, 0.0, 0.0, 0.0, 0.0, 0.0, 0.0, 0.0, 0.0, 0.0, 0.0, 0.0, 0.0, 0.0, 0.0, 0.0, 0.0, 0.0, 0.0, 0.0, 0.0, 0.0, 0.0, 0.0, 0.0, 0.0, 0.0, 0.0, 0.0, 0.0, 0.0, 0.0, 0.0, 0.0, 0.0, 0.0, 0.0, 0.0, 0.0, 0.0, 0.0, 0.0, 0.0, 0.0, 0.0, 0.0, 0.0, 0.0, 0.0, 0.0, 0.0, 0.0, 0.0, 0.0, 0.0, 0.0, 0.0, 0.0, 0.0, 0.0, 0.0, 0.0, 0.0, 0.0, 0.0, 0.0, 0.0, 0.0, 0.0, 0.0, 0.0, 0.0, 0.0, 0.0, 0.0, 0.0, 0.0, 0.0, 0.0, 0.0, 0.0, 0.0, 0.0, 0.0, 0.0, 0.0, 0.0, 0.0, 0.0, 0.0, 0.0, 0.0, 0.0, 0.0, 0.0, 0.0, 0.0, 0.0, 0.0, 0.0, 0.0, 0.0, 0.0, 0.0, 0.0, 0.0, 0.0, 0.0, 0.0, 0.0, 0.0, 0.0, 0.0, 0.0, 0.0, 0.0, 0.0, 0.0, 0.0, 0.0, 0.0, 0.0, 0.0, 0.0, 0.0, 0.0, 0.0, 0.0, 0.0, 0.0, 0.0, 0.0, 0.0, 0.0, 0.0, 0.0, 0.0, 0.0, 0.0, 0.0, 0.0, 0.0, 0.0, 0.0, 0.0, 0.0, 0.0, 0.0, 0.0, 0.0, 0.0, 0.0, 0.0, 0.0, 0.0, 0.0, 0.0, 0.0, 0.0, 0.0, 0.0, 0.0, 0.0, 0.0, 0.0, 0.0, 0.0, 0.0, 0.0, 0.0, 0.0, 0.0, 0.0, 0.0, 0.0, 0.0, 0.0, 0.0, 0.0, 0.0, 0.0, 0.0, 0.0, 0.0, 0.0, 0.0, 0.0, 0.0, 0.0, 0.0, 0.0, 0.0, 0.0, 0.0, 0.0, 0.0, 0.0, 0.0, 0.0, 0.0, 0.0, 0.0, 0.0, 0.0, 0.0, 0.0, 0.0, 0.0, 0.0, 0.0, 0.0, 0.0, 0.0, 0.0, 0.0, 0.0, 0.0, 0.0, 0.0, 0.0, 0.0, 0.0, 0.0, 0.0, 0.0, 0.0, 0.0, 0.0, 0.0, 0.0, 0.0, 0.0, 0.0, 0.0, 0.0, 0.0, 0.0, 0.0, 0.0, 0.0, 0.0, 0.0, 0.0, 0.0, 0.0, 0.0, 0.0, 0.0, 0.0, 0.0, 0.0, 0.0, 0.0, 0.0, 0.0, 0.0, 0.0, 0.0, 0.0, 0.0, 0.0, 0.0, 0.0, 0.0, 0.0, 0.0, 0.0, 0.0, 0.0, 0.0, 0.0, 0.0, 0.0, 0.0, 0.0, 0.0, 0.0, 0.0, 0.0, 0.0, 0.0, 0.0, 0.0, 0.0, 0.0, 0.0, 0.0, 0.0, 0.0, 0.0, 0.0, 0.0, 0.0, 0.0, 0.0, 0.0, 0.0, 0.0, 0.0, 0.0, 0.0, 0.0, 0.0, 0.0, 0.0, 0.0, 0.0, 0.0, 0.0, 0.0, 0.0, 0.0, 0.0, 0.0, 0.0, 0.0, 0.0, 0.0, 0.0, 0.0, 0.0, 0.0, 0.0, 0.0, 0.0, 0.0, 0.0, 0.0, 0.0, 0.0, 0.0, 0.0, 0.0, 0.0, 0.0, 0.0, 0.0, 0.0, 0.0, 0.0, 0.0, 0.0, 0.0, 0.0, 0.0, 0.0, 0.0, 0.0, 0.0, 0.0, 0.0, 0.0, 0.0, 0.0, 0.0, 0.0, 0.0, 0.0, 0.0, 0.0, 0.0, 0.0, 0.0, 0.0, 0.0, 0.0, 0.0, 0.0, 0.0, 0.0, 0.0, 0.0, 0.0, 0.0, 0.0, 0.0, 0.0, 0.0, 0.0, 0.0, 0.0, 0.0, 0.0, 0.0, 0.0, 0.0, 0.0, 0.0, 0.0, 0.0, 0.0, 0.0, 0.0, 0.0, 0.0, 0.0, 0.0, 0.0, 0.0, 0.0, 0.0, 0.0, 0.0, 0.0, 0.0, 0.0, 0.0, 0.0, 0.0, 0.0, 0.0, 0.0, 0.0, 0.0, 0.0, 0.0, 0.0, 0.0, 0.0, 0.0, 0.0, 0.0, 0.0, 0.0, 0.0, 0.0, 0.0, 0.0, 0.0, 0.0, 0.0, 0.0, 0.0, 0.0, 0.0, 0.0, 0.0, 0.0, 0.0, 0.0, 0.0, 0.0, 0.0, 0.0, 0.0, 0.0, 0.0, 0.0, 0.0, 0.0, 0.0, 0.0, 0.0, 0.0, 0.0, 0.0, 0.0, 0.0, 0.0, 0.0, 0.0, 0.0, 0.0, 0.0, 0.0, 0.0, 0.0, 0.0, 0.0, 0.0, 0.0, 0.0, 0.0, 0.0, 0.0, 0.0, 0.0, 0.0, 0.0, 0.0, 0.0, 0.0, 0.0, 0.0, 0.0, 0.0, 0.0, 0.0, 0.0, 0.0, 0.0, 0.0, 0.0, 0.0, 0.0, 0.0, 0.0, 0.0, 0.0, 0.0, 0.0, 0.0, 0.0, 0.0, 0.0, 0.0, 0.0, 0.0, 0.0, 0.0, 0.0, 0.0, 0.0, 0.0, 0.0, 0.0, 0.0, 0.0, 0.0, 0.0, 0.0, 0.0, 0.0, 0.0, 0.0, 0.0, 0.0, 0.0, 0.0, 0.0, 0.0, 0.0, 0.0, 0.0, 0.0, 0.0, 0.0, 0.0, 0.0, 0.0, 0.0, 0.0, 0.0, 0.0, 0.0, 0.0, 0.0, 0.0, 0.0, 0.0, 0.0, 0.0, 0.0, 0.0, 0.0, 0.0, 0.0, 0.0, 0.0, 0.0, 0.0, 0.0, 0.0, 0.0, 0.0, 0.0, 0.0, 0.0, 0.0, 0.0, 0.0, 0.0, 0.0, 0.0, 0.0, 0.0, 0.0, 0.0, 0.0, 0.0, 0.0, 0.0, 0.0, 0.0, 0.0, 0.0, 0.0, 0.0, 0.0, 0.0, 0.0, 0.0, 0.0, 0.0, 0.0, 0.0, 0.0, 0.0, 0.0, 0.0, 0.0, 0.0, 0.0, 0.0, 0.0, 0.0, 0.0, 0.0, 0.0, 0.0, 0.0, 0.0, 0.0, 0.0, 0.0, 0.0, 0.0, 0.0, 0.0, 0.0, 0.0, 0.0, 0.0, 0.0, 0.0, 0.0, 0.0, 0.0, 0.0, 0.0, 0.0, 0.0, 0.0, 0.0, 0.0, 0.0, 0.0, 0.0, 0.0, 0.0, 0.0, 0.0, 0.0, 0.0, 0.0, 0.0, 0.0, 0.0, 0.0, 0.0, 0.0, 0.0, 0.0, 0.0, 0.0, 0.0, 0.0, 0.0, 0.0, 0.0, 0.0, 0.0, 0.0, 0.0, 0.0, 0.0, 0.0, 0.0, 0.0, 0.0, 0.0, 0.0, 0.0, 0.0, 0.0, 0.0, 0.0, 0.0, 0.0, 0.0, 0.0, 0.0, 0.0, 0.0, 0.0, 0.0, 0.0, 0.0, 0.0, 0.0, 0.0, 0.0, 0.0, 0.0, 0.0, 0.0, 0.0, 0.0, 0.0, 0.0, 0.0, 0.0, 0.0, 0.0, 0.0, 0.0, 0.0, 0.0, 0.0, 0.0, 0.0, 0.0, 0.0, 0.0, 0.0, 0.0, 0.0, 0.0, 0.0, 0.0, 0.0, 0.0, 0.0, 0.0, 0.0, 0.0, 0.0, 0.0, 0.0, 0.0, 0.0, 0.0, 0.0, 0.0, 0.0, 0.0, 0.0, 0.0, 0.0, 0.0, 0.0, 0.0, 0.0, 0.0, 0.0, 0.0, 0.0, 0.0, 0.0, 0.0, 0.0, 0.0, 0.0, 0.0, 0.0, 0.0, 0.0, 0.0, 0.0, 0.0, 0.0, 0.0, 0.0, 0.0, 0.0, 0.0, 0.0, 0.0, 0.0, 0.0, 0.0, 0.0, 0.0, 0.0, 0.0, 0.0, 0.0, 0.0, 0.0, 0.0, 0.0, 0.0, 0.0, 0.0, 0.0, 0.0, 0.0, 0.0, 0.0, 0.0, 0.0, 0.0, 0.0, 0.0, 0.0, 0.0, 0.0, 0.0, 0.0, 0.0, 0.0, 0.0, 0.0, 0.0, 0.0, 0.0, 0.0, 0.0, 0.0, 0.0, 0.0, 0.0, 0.0, 0.0, 0.0, 0.0, 0.0, 0.0, 0.0, 0.0, 0.0, 0.0, 0.0, 0.0, 0.0, 0.0, 0.0, 0.0, 0.0, 0.0, 0.0, 0.0, 0.0, 0.0, 0.0, 0.0, 0.0, 0.0, 0.0, 0.0, 0.0, 0.0, 0.0, 0.0, 0.0, 0.0, 0.0, 0.0, 0.0, 0.0, 0.0, 0.0, 0.0, 0.0, 0.0, 0.0, 0.0, 0.0, 0.0, 0.0, 0.0, 0.0, 0.0, 0.0, 0.0, 0.0, 0.0, 0.0, 0.0, 0.0, 0.0, 0.0, 0.0, 0.0, 0.0, 0.0, 0.0, 0.0, 0.0, 0.0, 0.0, 0.0, 0.0, 0.0, 0.0, 0.0, 0.0, 0.0, 0.0, 0.0, 0.0, 0.0, 0.0, 0.0, 0.0, 0.0, 0.0, 0.0, 0.0, 0.0, 0.0, 0.0, 0.0, 0.0, 0.0, 0.0, 0.0, 0.0, 0.0, 0.0, 0.0, 0.0, 0.0, 0.0, 0.0, 0.0, 0.0, 0.0, 0.0, 0.0, 0.0, 0.0, 0.0, 0.0, 0.0, 0.0, 0.0, 0.0, 0.0, 0.0, 0.0, 0.0, 0.0, 0.0, 0.0, 0.0, 0.0, 0.0, 0.0, 0.0, 0.0, 0.0, 0.0, 0.0, 0.0, 0.0, 0.0, 0.0, 0.0, 0.0, 0.0, 0.0, 0.0, 0.0, 0.0, 0.0, 0.0, 0.0, 0.0, 0.0, 0.0, 0.0, 0.0, 0.0, 0.0, 0.0, 0.0, 0.0, 0.0, 0.0, 0.0, 0.0, 0.0, 0.0, 0.0, 0.0, 0.0, 0.0, 0.0, 0.0, 0.0, 0.0, 0.0, 0.0, 0.0, 0.0, 0.0, 0.0, 0.0, 0.0, 0.0, 0.0, 0.0, 0.0, 0.0, 0.0, 0.0, 0.0, 0.0, 0.0, 0.0, 0.0, 0.0, 0.0, 0.0, 0.0, 0.0, 0.0, 0.0, 0.0, 0.0, 0.0, 0.0, 0.0, 0.0, 0.0, 0.0, 0.0, 0.0, 0.0, 0.0, 0.0, 0.0, 0.0, 0.0, 0.0, 0.0, 0.0, 0.0, 0.0, 0.0, 0.0, 0.0, 0.0, 0.0, 0.0, 0.0, 0.0, 0.0, 0.0, 0.0, 0.0, 0.0, 0.0, 0.0, 0.0, 0.0, 0.0, 0.0, 0.0, 0.0, 0.0, 0.0, 0.0, 0.0, 0.0, 0.0, 0.0, 0.0, 0.0, 0.0, 0.0, 0.0, 0.0, 0.0, 0.0, 0.0, 0.0, 0.0, 0.0, 0.0, 0.0, 0.0, 0.0, 0.0, 0.0, 0.0, 0.0, 0.0, 0.0, 0.0, 0.0, 0.0, 0.0, 0.0, 0.0, 0.0, 0.0, 0.0, 0.0, 0.0, 0.0, 0.0, 0.0, 0.0, 0.0, 0.0, 0.0, 0.0, 0.0, 0.0, 0.0, 0.0, 0.0, 0.0, 0.0, 0.0, 0.0, 0.0, 0.0, 0.0, 0.0, 0.0, 0.0, 0.0, 0.0, 0.0, 0.0, 0.0, 0.0, 0.0, 0.0, 0.0, 0.0, 0.0, 0.0, 0.0, 0.0, 0.0, 0.0, 0.0, 0.0, 0.0, 0.0, 0.0, 0.0, 0.0, 0.0, 0.0, 0.0, 0.0, 0.0, 0.0, 0.0, 0.0, 0.0, 0.0, 0.0, 0.0, 0.0, 0.0, 0.0, 0.0, 0.0, 0.0, 0.0, 0.0, 0.0, 0.0, 0.0, 0.0, 0.0, 0.0, 0.0, 0.0, 0.0, 0.0, 0.0, 0.0, 0.0, 0.0, 0.0, 0.0, 0.0, 0.0, 0.0, 0.0, 0.0, 0.0, 0.0, 0.0, 0.0, 0.0, 0.0, 0.0, 0.0, 0.0, 0.0, 0.0, 0.0, 0.0, 0.0, 0.0, 0.0, 0.0, 0.0, 0.0, 0.0, 0.0, 0.0, 0.0, 0.0, 0.0, 0.0, 0.0, 0.0, 0.0, 0.0, 0.0, 0.0, 0.0, 0.0, 0.0, 0.0, 0.0, 0.0, 0.0, 0.0, 0.0, 0.0, 0.0, 0.0, 0.0, 0.0, 0.0, 0.0, 0.0, 0.0, 0.0, 0.0, 0.0, 0.0, 0.0, 0.0, 0.0, 0.0, 0.0, 0.0, 0.0, 0.0, 0.0, 0.0, 0.0, 0.0, 0.0, 0.0, 0.0, 0.0, 0.0, 0.0, 0.0, 0.0, 0.0, 0.0, 0.0, 0.0, 0.0, 0.0, 0.0, 0.0, 0.0, 0.0, 0.0, 0.0, 0.0, 0.0, 0.0, 0.0, 0.0, 0.0, 0.0, 0.0, 0.0, 0.0, 0.0, 0.0, 0.0, 0.0, 0.0, 0.0, 0.0, 0.0, 0.0, 0.0, 0.0, 0.0, 0.0, 0.0, 0.0, 0.0, 0.0, 0.0, 0.0, 0.0, 0.0, 0.0, 0.0, 0.0, 0.0, 0.0, 0.0, 0.0, 0.0, 0.0, 0.0, 0.0, 0.0, 0.0, 0.0, 0.0, 0.0, 0.0, 0.0, 0.0, 0.0, 0.0, 0.0, 0.0, 0.0, 0.0, 0.0, 0.0, 0.0, 0.0, 0.0, 0.0, 0.0, 0.0, 0.0, 0.0, 0.0, 0.0, 0.0, 0.0, 0.0, 0.0, 0.0, 0.0, 0.0, 0.0, 0.0, 0.0, 0.0, 0.0, 0.0, 0.0, 0.0, 0.0, 0.0, 0.0, 0.0, 0.0, 0.0, 0.0, 0.0, 0.0, 0.0, 0.0, 0.0, 0.0, 0.0, 0.0, 0.0, 0.0, 0.0, 0.0, 0.0, 0.0, 0.0, 0.0, 0.0, 0.0, 0.0, 0.0, 0.0, 0.0, 0.0, 0.0, 0.0, 0.0, 0.0, 0.0, 0.0, 0.0, 0.0, 0.0, 0.0, 0.0, 0.0, 0.0, 0.0, 0.0, 0.0, 0.0, 0.0, 0.0, 0.0, 0.0, 0.0, 0.0, 0.0, 0.0, 0.0, 0.0, 0.0, 0.0, 0.0, 0.0, 0.0, 0.0, 0.0, 0.0, 0.0, 0.0, 0.0, 0.0, 0.0, 0.0, 0.0, 0.0, 0.0, 0.0, 0.0, 0.0, 0.0, 0.0, 0.0, 0.0, 0.0, 0.0, 0.0, 0.0, 0.0, 0.0, 0.0, 0.0, 0.0, 0.0, 0.0, 0.0, 0.0, 0.0, 0.0, 0.0, 0.0, 0.0, 0.0, 0.0, 0.0, 0.0, 0.0, 0.0, 0.0, 0.0, 0.0, 0.0, 0.0, 0.0, 0.0, 0.0, 0.0, 0.0, 0.0, 0.0, 0.0, 0.0, 0.0, 0.0, 0.0, 0.0, 0.0, 0.0, 0.0, 0.0, 0.0, 0.0, 0.0, 0.0, 0.0, 0.0, 0.0, 0.0, 0.0, 0.0, 0.0, 0.0, 0.0, 0.0, 0.0, 0.0, 0.0, 0.0, 0.0, 0.0, 0.0, 0.0, 0.0, 0.0, 0.0, 0.0, 0.0, 0.0, 0.0, 0.0, 0.0, 0.0, 0.0, 0.0, 0.0, 0.0, 0.0, 0.0, 0.0, 0.0, 0.0, 0.0, 0.0, 0.0, 0.0, 0.0, 0.0, 0.0, 0.0, 0.0, 0.0, 0.0, 0.0, 0.0, 0.0, 0.0, 0.0, 0.0, 0.0, 0.0, 0.0, 0.0, 0.0, 0.0, 0.0, 0.0, 0.0, 0.0, 0.0, 0.0, 0.0, 0.0, 0.0, 0.0, 0.0, 0.0, 0.0, 0.0, 0.0, 0.0, 0.0, 0.0, 0.0, 0.0, 0.0, 0.0, 0.0, 0.0, 0.0, 0.0, 0.0, 0.0, 0.0, 0.0, 0.0, 0.0, 0.0, 0.0, 0.0, 0.0, 0.0, 0.0, 0.0, 0.0, 0.0, 0.0, 0.0, 0.0, 0.0, 0.0, 0.0, 0.0, 0.0, 0.0, 0.0, 0.0, 0.0, 0.0, 0.0, 0.0, 0.0, 0.0, 0.0, 0.0, 0.0, 0.0, 0.0, 0.0, 0.0, 0.0, 0.0, 0.0, 0.0, 0.0, 0.0, 0.0, 0.0, 0.0, 0.0, 0.0, 0.0, 0.0, 0.0, 0.0, 0.0, 0.0, 0.0, 0.0, 0.0, 0.0, 0.0, 0.0, 0.0, 0.0, 0.0, 0.0, 0.0, 0.0, 0.0, 0.0, 0.0, 0.0, 0.0, 0.0, 0.0, 0.0, 0.0, 0.0, 0.0, 0.0, 0.0, 0.0, 0.0, 0.0, 0.0, 0.0, 0.0, 0.0, 0.0, 0.0, 0.0, 0.0, 0.0, 0.0, 0.0, 0.0, 0.0, 0.0, 0.0, 0.0, 0.0, 0.0, 0.0, 0.0, 0.0, 0.0, 0.0, 0.0, 0.0, 0.0, 0.0, 0.0, 0.0, 0.0, 0.0, 0.0, 0.0, 0.0, 0.0, 0.0, 0.0, 0.0, 0.0, 0.0, 0.0, 0.0, 0.0, 0.0, 0.0, 0.0, 0.0, 0.0, 0.0, 0.0, 0.0, 0.0, 0.0, 0.0, 0.0, 0.0, 0.0, 0.0, 0.0, 0.0, 0.0, 0.0, 0.0, 0.0, 0.0, 0.0, 0.0, 0.0, 0.0, 0.0, 0.0, 0.0, 0.0, 0.0, 0.0, 0.0, 0.0, 0.0, 0.0, 0.0, 0.0, 0.0, 0.0, 0.0, 0.0, 0.0, 0.0, 0.0, 0.0, 0.0, 0.0, 0.0, 0.0, 0.0, 0.0, 0.0, 0.0, 0.0, 0.0, 0.0, 0.0, 0.0, 0.0, 0.0, 0.0, 0.0, 0.0, 0.0, 0.0, 0.0, 0.0, 0.0, 0.0, 0.0, 0.0, 0.0, 0.0, 0.0, 0.0, 0.0, 0.0, 0.0, 0.0, 0.0, 0.0, 0.0, 0.0, 0.0, 0.0, 0.0, 0.0, 0.0, 0.0, 0.0, 0.0, 0.0, 0.0, 0.0, 0.0, 0.0, 0.0, 0.0, 0.0, 0.0, 0.0, 0.0, 0.0, 0.0, 0.0, 0.0, 0.0, 0.0, 0.0, 0.0, 0.0, 0.0, 0.0, 0.0, 0.0, 0.0, 0.0, 0.0, 0.0, 0.0, 0.0, 0.0, 0.0, 0.0, 0.0, 0.0, 0.0, 0.0, 0.0, 0.0, 0.0, 0.0, 0.0, 0.0, 0.0, 0.0, 0.0, 0.0, 0.0, 0.0, 0.0, 0.0, 0.0, 0.0, 0.0, 0.0, 0.0, 0.0, 0.0, 0.0, 0.0, 0.0, 0.0, 0.0, 0.0, 0.0, 0.0, 0.0, 0.0, 0.0, 0.0, 0.0, 0.0, 0.0, 0.0, 0.0, 0.0, 0.0, 0.0, 0.0, 0.0, 0.0, 0.0, 0.0, 0.0, 0.0, 0.0, 0.0, 0.0, 0.0, 0.0, 0.0, 0.0, 0.0, 0.0, 0.0, 0.0, 0.0, 0.0, 0.0, 0.0, 0.0, 0.0, 0.0, 0.0, 0.0, 0.0, 0.0, 0.0, 0.0, 0.0, 0.0, 0.0, 0.0, 0.0, 0.0, 0.0, 0.0, 0.0, 0.0, 0.0, 0.0, 0.0, 0.0, 0.0, 0.0, 0.0, 0.0, 0.0, 0.0, 0.0, 0.0, 0.0, 0.0, 0.0, 0.0, 0.0, 0.0, 0.0, 0.0, 0.0, 0.0, 0.0, 0.0, 0.0, 0.0, 0.0, 0.0, 0.0, 0.0, 0.0, 0.0, 0.0, 0.0, 0.0, 0.0, 0.0, 0.0, 0.0, 0.0, 0.0, 0.0, 0.0, 0.0, 0.0, 0.0, 0.0, 0.0, 0.0, 0.0, 0.0, 0.0, 0.0, 0.0, 0.0, 0.0, 0.0, 0.0, 0.0, 0.0, 0.0, 0.0, 0.0, 0.0, 0.0, 0.0, 0.0, 0.0, 0.0, 0.0, 0.0, 0.0, 0.0, 0.0, 0.0, 0.0, 0.0, 0.0, 0.0, 0.0, 0.0, 0.0, 0.0, 0.0, 0.0, 0.0, 0.0, 0.0, 0.0, 0.0, 0.0, 0.0, 0.0, 0.0, 0.0, 0.0, 0.0, 0.0, 0.0, 0.0, 0.0, 0.0, 0.0, 0.0, 0.0, 0.0, 0.0, 0.0, 0.0, 0.0, 0.0, 0.0, 0.0, 0.0, 0.0, 0.0, 0.0, 0.0, 0.0, 0.0, 0.0, 0.0, 0.0, 0.0, 0.0, 0.0, 0.0, 0.0, 0.0, 0.0, 0.0, 0.0, 0.0, 0.0, 0.0, 0.0, 0.0, 0.0, 0.0, 0.0, 0.0, 0.0, 0.0, 0.0, 0.0, 0.0, 0.0, 0.0, 0.0, 0.0, 0.0, 0.0, 0.0, 0.0, 0.0, 0.0, 0.0, 0.0, 0.0, 0.0, 0.0, 0.0, 0.0, 0.0, 0.0, 0.0, 0.0, 0.0, 0.0, 0.0, 0.0, 0.0, 0.0, 0.0, 0.0, 0.0, 0.0, 0.0, 0.0, 0.0, 0.0, 0.0, 0.0, 0.0, 0.0, 0.0, 0.0, 0.0, 0.0, 0.0, 0.0, 0.0, 0.0, 0.0, 0.0, 0.0, 0.0, 0.0, 0.0, 0.0, 0.0, 0.0, 0.0, 0.0, 0.0, 0.0, 0.0, 0.0, 0.0, 0.0, 0.0, 0.0, 0.0, 0.0, 0.0, 0.0, 0.0, 0.0, 0.0, 0.0, 0.0, 0.0, 0.0, 0.0, 0.0, 0.0, 0.0, 0.0, 0.0, 0.0, 0.0, 0.0, 0.0, 0.0, 0.0, 0.0, 0.0, 0.0, 0.0, 0.0, 0.0, 0.0, 0.0, 0.0, 0.0, 0.0, 0.0, 0.0, 0.0, 0.0, 0.0, 0.0, 0.0, 0.0, 0.0, 0.0, 0.0, 0.0, 0.0, 0.0, 0.0, 0.0, 0.0, 0.0, 0.0, 0.0, 0.0, 0.0, 0.0, 0.0, 0.0, 0.0, 0.0, 0.0, 0.0, 0.0, 0.0, 0.0, 0.0, 0.0, 0.0, 0.0, 0.0, 0.0, 0.0, 0.0, 0.0, 0.0, 0.0, 0.0, 0.0, 0.0, 0.0, 0.0, 0.0, 0.0, 0.0, 0.0, 0.0, 0.0, 0.0, 0.0, 0.0, 0.0, 0.0, 0.0, 0.0, 0.0, 0.0, 0.0, 0.0, 0.0, 0.0, 0.0, 0.0, 0.0, 0.0, 0.0, 0.0, 0.0, 0.0, 0.0, 0.0, 0.0, 0.0, 0.0, 0.0, 0.0, 0.0, 0.0, 0.0, 0.0, 0.0, 0.0, 0.0, 0.0, 0.0, 0.0, 0.0, 0.0, 0.0, 0.0, 0.0, 0.0, 0.0, 0.0, 0.0, 0.0, 0.0, 0.0, 0.0, 0.0, 0.0, 0.0, 0.0, 0.0, 0.0, 0.0, 0.0, 0.0, 0.0, 0.0, 0.0, 0.0, 0.0, 0.0, 0.0, 0.0, 0.0, 0.0, 0.0, 0.0, 0.0, 0.0, 0.0, 0.0, 0.0, 0.0, 0.0, 0.0, 0.0, 0.0, 0.0, 0.0, 0.0, 0.0, 0.0, 0.0, 0.0, 0.0, 0.0, 0.0, 0.0, 0.0, 0.0, 0.0, 0.0, 0.0, 0.0, 0.0, 0.0, 0.0, 0.0, 0.0, 0.0, 0.0, 0.0, 0.0, 0.0, 0.0, 0.0, 0.0, 0.0, 0.0, 0.0, 0.0, 0.0, 0.0, 0.0, 0.0, 0.0, 0.0, 0.0, 0.0, 0.0, 0.0, 0.0, 0.0, 0.0, 0.0, 0.0, 0.0, 0.0, 0.0, 0.0, 0.0, 0.0, 0.0, 0.0, 0.0, 0.0, 0.0, 0.0, 0.0, 0.0, 0.0, 0.0, 0.0, 0.0, 0.0, 0.0, 0.0, 0.0, 0.0, 0.0, 0.0, 0.0, 0.0, 0.0, 0.0, 0.0, 0.0, 0.0, 0.0, 0.0, 0.0, 0.0, 0.0, 0.0, 0.0, 0.0, 0.0, 0.0, 0.0, 0.0, 0.0, 0.0, 0.0, 0.0, 0.0, 0.0, 0.0, 0.0, 0.0, 0.0, 0.0, 0.0, 0.0, 0.0, 0.0, 0.0, 0.0, 0.0, 0.0, 0.0, 0.0, 0.0, 0.0, 0.0, 0.0, 0.0, 0.0, 0.0, 0.0, 0.0, 0.0, 0.0, 0.0, 0.0, 0.0, 0.0, 0.0, 0.0, 0.0, 0.0, 0.0, 0.0, 0.0, 0.0, 0.0, 0.0, 0.0, 0.0, 0.0, 0.0, 0.0, 0.0, 0.0, 0.0, 0.0, 0.0, 0.0, 0.0, 0.0, 0.0, 0.0, 0.0, 0.0, 0.0, 0.0, 0.0, 0.0, 0.0, 0.0, 0.0, 0.0, 0.0, 0.0, 0.0, 0.0, 0.0, 0.0, 0.0, 0.0, 0.0, 0.0, 0.0, 0.0, 0.0, 0.0, 0.0, 0.0, 0.0, 0.0, 0.0, 0.0, 0.0, 0.0, 0.0, 0.0, 0.0, 0.0, 0.0, 0.0, 0.0, 0.0, 0.0, 0.0, 0.0, 0.0, 0.0, 0.0, 0.0, 0.0, 0.0, 0.0, 0.0, 0.0, 0.0, 0.0, 0.0, 0.0, 0.0, 0.0, 0.0, 0.0, 0.0, 0.0, 0.0, 0.0, 0.0, 0.0, 0.0, 0.0, 0.0, 0.0, 0.0, 0.0, 0.0, 0.0, 0.0, 0.0, 0.0, 0.0, 0.0, 0.0, 0.0, 0.0, 0.0, 0.0, 0.0, 0.0, 0.0, 0.0, 0.0, 0.0, 0.0, 0.0, 0.0, 0.0, 0.0, 0.0, 0.0, 0.0, 0.0, 0.0, 0.0, 0.0, 0.0, 0.0, 0.0, 0.0, 0.0, 0.0, 0.0, 0.0, 0.0, 0.0, 0.0, 0.0, 0.0, 0.0, 0.0, 0.0, 0.0, 0.0, 0.0, 0.0, 0.0, 0.0, 0.0, 0.0, 0.0, 0.0, 0.0, 0.0, 0.0, 0.0, 0.0, 0.0, 0.0, 0.0, 0.0, 0.0, 0.0, 0.0, 0.0, 0.0, 0.0, 0.0, 0.0, 0.0, 0.0, 0.0, 0.0, 0.0, 0.0, 0.0, 0.0, 0.0, 0.0, 0.0, 0.0, 0.0, 0.0, 0.0, 0.0, 0.0, 0.0, 0.0, 0.0, 0.0, 0.0, 0.0, 0.0, 0.0, 0.0, 0.0, 0.0, 0.0, 0.0, 0.0, 0.0, 0.0, 0.0, 0.0, 0.0, 0.0, 0.0, 0.0, 0.0, 0.0, 0.0, 0.0, 0.0, 0.0, 0.0, 0.0, 0.0, 0.0, 0.0, 0.0, 0.0, 0.0, 0.0, 0.0, 0.0, 0.0, 0.0, 0.0, 0.0, 0.0, 0.0, 0.0, 0.0, 0.0, 0.0, 0.0, 0.0, 0.0, 0.0, 0.0, 0.0, 0.0, 0.0, 0.0, 0.0, 0.0, 0.0, 0.0, 0.0, 0.0, 0.0, 0.0, 0.0, 0.0, 0.0, 0.0, 0.0, 0.0, 0.0, 0.0, 0.0, 0.0, 0.0, 0.0, 0.0, 0.0, 0.0, 0.0, 0.0, 0.0, 0.0, 0.0, 0.0, 0.0, 0.0, 0.0, 0.0, 0.0, 0.0, 0.0, 0.0, 0.0, 0.0, 0.0, 0.0, 0.0, 0.0, 0.0, 0.0, 0.0, 0.0, 0.0, 0.0, 0.0, 0.0, 0.0, 0.0, 0.0, 0.0, 0.0, 0.0, 0.0, 0.0, 0.0, 0.0, 0.0, 0.0, 0.0, 0.0, 0.0, 0.0, 0.0, 0.0, 0.0, 0.0, 0.0, 0.0, 0.0, 0.0, 0.0, 0.0, 0.0, 0.0, 0.0, 0.0, 0.0, 0.0, 0.0, 0.0, 0.0, 0.0, 0.0, 0.0, 0.0, 0.0, 0.0, 0.0, 0.0, 0.0, 0.0, 0.0, 0.0, 0.0, 0.0, 0.0, 0.0, 0.0, 0.0, 0.0, 0.0, 0.0, 0.0, 0.0, 0.0, 0.0, 0.0, 0.0, 0.0, 0.0, 0.0, 0.0, 0.0, 0.0, 0.0, 0.0, 0.0, 0.0, 0.0, 0.0, 0.0, 0.0, 0.0, 0.0, 0.0, 0.0, 0.0, 0.0, 0.0, 0.0, 0.0, 0.0, 0.0, 0.0, 0.0, 0.0, 0.0, 0.0, 0.0, 0.0, 0.0, 0.0, 0.0, 0.0, 0.0, 0.0, 0.0, 0.0, 0.0, 0.0, 0.0, 0.0, 0.0, 0.0, 0.0, 0.0, 0.0, 0.0, 0.0, 0.0, 0.0, 0.0, 0.0, 0.0, 0.0, 0.0, 0.0, 0.0, 0.0, 0.0, 0.0, 0.0, 0.0, 0.0, 0.0, 0.0, 0.0, 0.0, 0.0, 0.0, 0.0, 0.0, 0.0, 0.0, 0.0])
me_cylinder_001.materials.append(mat_darkbrown)
me_cylinder_001.materials.append(mat_horns)
me_cylinder_001.materials.append(mat_black)
me_cylinder_001.materials.append(mat_brown)
me_cylinder_001.use_remesh_preserve_volume = False
me_cylinder_001.use_remesh_preserve_attributes = False
me_cylinder_001.use_mirror_vertex_groups = False
me_cylinder_001.use_paint_bone_selection = False
me_cylinder_001.use_paint_mask = True
me_cylinder_001.update()
arm_armature_001 = bpy.data.armatures.new('Armature.001')  # bones are not reproduced

# ---- objects
ob_bison_armature = bpy.data.objects.new('Bison_Armature', arm_armature_001)
ob_horns = bpy.data.objects.new('Horns', me_cylinder_002)
ob_bison = bpy.data.objects.new('Bison', me_cylinder_001)

# ---- transforms, parenting, visibility, modifiers, constraints
ob_bison_armature.location = (0.0, 0.0, 0.0)
ob_bison_armature.lineart.crease_threshold = 0.0
ob_horns.parent = ob_bison_armature
ob_horns.location = (0.0, -3.703, 3.475)
ob_horns.lineart.crease_threshold = 0.0
_vg = ob_horns.vertex_groups.new(name='root')
_vg = ob_horns.vertex_groups.new(name='FrontFoot.R')
_vg = ob_horns.vertex_groups.new(name='Body')
_vg = ob_horns.vertex_groups.new(name='FrontLeg.R')
_vg = ob_horns.vertex_groups.new(name='FrontUpLeg.R')
_vg = ob_horns.vertex_groups.new(name='FrontLowLeg.R')
_vg = ob_horns.vertex_groups.new(name='BackLeg.R')
_vg = ob_horns.vertex_groups.new(name='BackUpLeg.R')
_vg = ob_horns.vertex_groups.new(name='BackLowLeg.R')
_vg = ob_horns.vertex_groups.new(name='FrontLeg.L')
_vg = ob_horns.vertex_groups.new(name='FrontUpLeg.L')
_vg = ob_horns.vertex_groups.new(name='FrontLowLeg.L')
_vg = ob_horns.vertex_groups.new(name='BackLeg.L')
_vg = ob_horns.vertex_groups.new(name='BackUpLeg.L')
_vg = ob_horns.vertex_groups.new(name='BackLowLeg.L')
_vg = ob_horns.vertex_groups.new(name='Back')
_vg = ob_horns.vertex_groups.new(name='Shoulders')
_vg = ob_horns.vertex_groups.new(name='Neck')
_vg = ob_horns.vertex_groups.new(name='Head')
_vg.add([0, 1, 2, 3, 4, 5, 6, 7, 8, 9, 10, 11, 12, 13, 14, 15, 16, 17, 18, 19, 20, 21, 22, 23, 24, 25, 26, 27, 28, 29, 30, 31, 32, 33, 34, 35, 36, 37, 38, 39, 40, 41, 42, 43, 44, 45, 46, 47, 48, 49, 50, 51, 52, 53, 54, 55, 56, 57, 58, 59, 60, 61, 62, 63, 64, 65, 66, 67, 68, 69, 70, 71], 1.0, 'REPLACE')
_vg = ob_horns.vertex_groups.new(name='Hips')
_vg = ob_horns.vertex_groups.new(name='Torso')
_vg = ob_horns.vertex_groups.new(name='BackFoot.R')
_vg = ob_horns.vertex_groups.new(name='FrontFoot.L')
_vg = ob_horns.vertex_groups.new(name='BackFoot.L')
_m = ob_horns.modifiers.new('Armature', 'ARMATURE')
_m.object = ob_bison_armature
ob_bison.parent = ob_bison_armature
ob_bison.location = (0.0, 0.0, 0.0)
ob_bison.lineart.crease_threshold = 0.0
_vg = ob_bison.vertex_groups.new(name='root')
_vg = ob_bison.vertex_groups.new(name='FrontFoot.R')
for _i, _w in zip([345, 346, 347, 348, 349, 350, 351, 352, 353, 354, 355, 356, 357, 358], [0.07415, 0.0614, 0.01647, 0.008842, 0.1063, 0.1189, 0.1346, 0.8604, 0.8543, 0.7136, 0.2527, 0.8351, 0.8953, 0.8741]): _vg.add([_i], _w, 'REPLACE')
_vg = ob_bison.vertex_groups.new(name='Body')
for _i, _w in zip([15, 16, 17, 19, 20, 21, 22, 27, 52, 75, 83, 84, 85, 88, 113, 156, 158, 159, 160, 161, 190, 191, 192, 194, 195, 196, 197, 202, 227, 234, 236, 238, 278, 279, 287, 288, 290, 293, 318, 361, 362, 363, 366, 367, 368, 369], [0.5198, 0.6446, 0.798, 0.09051, 0.01322, 0.002854, 0.6099, 0.05623, 0.213, 0.04497, 0.482, 0.1343, 0.1613, 0.09663, 0.01685, 0.0523, 0.03882, 0.5529, 0.1055, 0.3738, 0.5262, 0.647, 0.796, 0.08997, 0.009509, 0.002226, 0.6085, 0.05603, 0.2132, 0.9268, 0.6402, 0.1065, 0.04179, 0.3436, 0.4796, 0.1307, 0.1939, 0.09784, 0.01738, 0.05242, 0.06963, 0.589, 0.03532, 0.5514, 0.1019, 0.3704]): _vg.add([_i], _w, 'REPLACE')
_vg = ob_bison.vertex_groups.new(name='FrontLeg.R')
for _i, _w in zip([4, 9, 10, 52, 113, 156, 175, 177, 178, 179, 180, 183, 184, 185, 187, 189, 190, 191, 192, 194, 197, 227, 228, 229, 232, 279, 287, 290, 291, 293, 315, 316, 317, 318, 319, 321, 323, 359, 360, 361, 362], [0.01929, 0.02254, 0.1157, 0.1024, 0.02833, 0.1204, 0.09924, 0.09486, 0.01732, 0.09716, 0.03062, 0.3261, 0.386, 0.4367, 0.02527, 0.06688, 0.0817, 0.08918, 0.07229, 0.03063, 0.004017, 0.4748, 0.06736, 0.01256, 0.3099, 0.2384, 0.01175, 0.2069, 0.08699, 0.5531, 0.1263, 0.02691, 0.1384, 0.299, 0.05385, 0.01953, 0.0132, 0.3876, 0.447, 0.4434, 0.3249]): _vg.add([_i], _w, 'REPLACE')
_vg = ob_bison.vertex_groups.new(name='FrontUpLeg.R')
for _i, _w in zip([10, 52, 156, 175, 177, 178, 179, 180, 183, 184, 185, 187, 189, 190, 191, 192, 194, 227, 228, 232, 279, 290, 291, 293, 315, 316, 317, 318, 319, 320, 321, 322, 323, 324, 325, 326, 327, 328, 329, 330, 331, 332, 333, 334, 335, 336, 359, 360, 361, 362], [0.02098, 0.01337, 0.02496, 0.1172, 0.1059, 0.02231, 0.07238, 0.01846, 0.391, 0.4588, 0.2416, 0.03968, 0.08041, 0.07172, 0.0631, 0.02264, 0.03221, 0.1451, 0.01746, 0.09242, 0.0735, 0.2038, 0.09457, 0.2912, 0.8106, 0.9497, 0.8251, 0.5588, 0.9252, 0.9147, 0.8363, 0.8553, 0.8721, 0.9099, 0.9033, 0.8963, 0.147, 0.1683, 0.2252, 0.2961, 0.5406, 0.2805, 0.1004, 0.07034, 0.04621, 0.0251, 0.4868, 0.4885, 0.2742, 0.1018]): _vg.add([_i], _w, 'REPLACE')
_vg = ob_bison.vertex_groups.new(name='FrontLowLeg.R')
for _i, _w in zip([320, 321, 322, 323, 324, 325, 326, 327, 328, 329, 330, 331, 332, 333, 334, 335, 336, 337, 338, 339, 340, 341, 342, 343, 344, 345, 346, 347, 348, 349, 350, 351, 352, 353, 354, 355, 356, 357, 358], [0.07944, 0.1164, 0.1128, 0.08602, 0.06487, 0.0896, 0.08787, 0.8514, 0.8231, 0.7669, 0.6973, 0.4528, 0.7169, 0.8973, 0.9273, 0.9508, 0.9606, 0.9806, 0.9949, 0.9978, 0.9946, 0.9952, 0.9937, 0.9888, 0.9872, 0.9258, 0.9386, 0.9666, 0.9703, 0.8948, 0.8811, 0.8656, 0.1396, 0.1457, 0.2864, 0.7473, 0.165, 0.1047, 0.126]): _vg.add([_i], _w, 'REPLACE')
_vg = ob_bison.vertex_groups.new(name='BackLeg.R')
for _i, _w in zip([22, 27, 34, 35, 159, 195, 196, 197, 199, 200, 201, 202, 203, 204, 205, 206, 207, 208, 209, 210, 211, 212, 214, 215, 216, 217, 218, 219, 236, 238, 241, 242, 243, 287, 288, 363, 367, 368, 369], [0.031, 0.05168, 0.01791, 0.05417, 0.03445, 0.1371, 0.4884, 0.0841, 0.03597, 0.1431, 0.4991, 0.6213, 0.003233, 0.05356, 0.04693, 0.07567, 0.1687, 0.1936, 0.9004, 0.7345, 0.81, 0.8305, 0.03529, 0.03976, 0.01943, 0.0276, 0.04141, 0.008408, 0.06343, 0.2491, 0.03396, 0.2487, 0.4656, 0.08653, 0.07083, 0.0821, 0.1182, 0.08142, 0.1077]): _vg.add([_i], _w, 'REPLACE')
_vg = ob_bison.vertex_groups.new(name='BackUpLeg.R')
for _i, _w in zip([195, 196, 197, 200, 201, 202, 208, 209, 210, 211, 212, 213, 214, 215, 216, 217, 218, 219, 220, 221, 222, 223, 224, 225, 226, 238, 280, 281, 282, 283, 284, 285, 286, 287, 288, 367, 368, 369], [0.09519, 0.3905, 0.01122, 0.08566, 0.4597, 0.1656, 0.003404, 0.04604, 0.02906, 0.06832, 0.09793, 0.913, 0.9292, 0.9371, 0.9351, 0.9378, 0.9337, 0.9123, 0.2611, 0.5758, 0.4981, 0.5626, 0.7718, 0.8156, 0.3425, 0.05441, 0.0687, 0.09297, 0.1249, 0.1281, 0.01628, 0.02663, 0.009119, 0.0422, 0.04544, 0.03355, 0.05665, 0.0609]): _vg.add([_i], _w, 'REPLACE')
_vg = ob_bison.vertex_groups.new(name='BackLowLeg.R')
for _i, _w in zip([213, 219, 220, 221, 222, 223, 224, 225, 226, 280, 281, 282, 283, 284, 285, 286, 294, 295, 296, 297, 298, 299, 300, 301, 302, 303, 304, 305, 306, 307, 308, 309, 310, 311, 312, 313, 314], [0.06168, 0.05283, 0.7342, 0.4162, 0.5005, 0.4348, 0.2239, 0.1796, 0.6525, 0.931, 0.907, 0.8754, 0.8735, 0.9645, 0.9609, 0.9681, 0.9919, 0.9951, 0.9952, 0.9899, 0.9221, 0.9379, 0.9115, 0.9244, 0.9595, 0.9408, 0.853, 0.2895, 0.3767, 0.2634, 0.6677, 0.801, 0.3558, 0.1364, 0.02157, 0.2048, 0.1068]): _vg.add([_i], _w, 'REPLACE')
_vg = ob_bison.vertex_groups.new(name='FrontLeg.L')
for _i, _w in zip([0, 2, 3, 4, 5, 8, 9, 10, 12, 14, 15, 16, 17, 19, 22, 52, 83, 85, 86, 87, 88, 110, 111, 112, 113, 114, 118, 154, 155, 156, 161, 179, 184, 185, 227, 228, 232, 279, 318, 361, 362], [0.1146, 0.05315, 0.006898, 0.0658, 0.006684, 0.3078, 0.09661, 0.3115, 0.03718, 0.07272, 0.1259, 0.1156, 0.07702, 0.05583, 0.0104, 0.4679, 0.02944, 0.3473, 0.1096, 0.003815, 0.5669, 0.05312, 0.0241, 0.1396, 0.2122, 0.02905, 0.006778, 0.3826, 0.457, 0.3812, 0.01016, 0.00638, 0.01373, 0.1015, 0.09885, 0.05278, 0.2684, 0.2318, 0.02134, 0.1097, 0.2972]): _vg.add([_i], _w, 'REPLACE')
_vg = ob_bison.vertex_groups.new(name='FrontUpLeg.L')
for _i, _w in zip([0, 1, 2, 3, 4, 5, 8, 9, 10, 11, 12, 14, 15, 16, 17, 19, 52, 83, 85, 86, 87, 88, 110, 111, 112, 113, 114, 115, 116, 117, 118, 119, 120, 121, 122, 123, 124, 125, 126, 127, 128, 129, 130, 131, 154, 155, 156, 185, 227, 228, 229, 232, 279, 361, 362], [0.1104, 0.002349, 0.1529, 0.04047, 0.1069, 0.04713, 0.4133, 0.7477, 0.3672, 0.007881, 0.04542, 0.08921, 0.1157, 0.08876, 0.03265, 0.05692, 0.1567, 0.009885, 0.3442, 0.1181, 0.008515, 0.2897, 0.8817, 0.9524, 0.8282, 0.6482, 0.9395, 0.9165, 0.8607, 0.8621, 0.8759, 0.9107, 0.9038, 0.9036, 0.1476, 0.1726, 0.227, 0.2968, 0.5411, 0.2807, 0.1014, 0.07075, 0.04643, 0.02635, 0.4959, 0.4993, 0.338, 0.04981, 0.02232, 0.04856, 0.006292, 0.1342, 0.08218, 0.04711, 0.1302]): _vg.add([_i], _w, 'REPLACE')
_vg = ob_bison.vertex_groups.new(name='FrontLowLeg.L')
for _i, _w in zip([115, 116, 117, 118, 119, 120, 121, 122, 123, 124, 125, 126, 127, 128, 129, 130, 131, 132, 133, 134, 135, 136, 137, 138, 139, 140, 141, 142, 143, 144, 145, 146, 147, 148, 149, 150, 151, 152, 153], [0.07944, 0.1165, 0.1128, 0.08602, 0.06487, 0.0896, 0.08788, 0.8514, 0.8231, 0.7669, 0.6973, 0.4528, 0.7169, 0.8973, 0.9273, 0.9509, 0.9606, 0.9806, 0.9949, 0.9978, 0.9946, 0.9952, 0.9939, 0.9886, 0.9869, 0.9245, 0.938, 0.9665, 0.9709, 0.8966, 0.8803, 0.8609, 0.1215, 0.1385, 0.2856, 0.754, 0.1891, 0.1142, 0.06645]): _vg.add([_i], _w, 'REPLACE')
_vg = ob_bison.vertex_groups.new(name='BackLeg.L')
for _i, _w in zip([20, 21, 22, 24, 25, 26, 27, 28, 29, 30, 31, 32, 33, 34, 35, 36, 37, 39, 40, 41, 42, 43, 44, 83, 84, 159, 160, 161, 197, 202, 209, 210, 236, 238, 241, 242, 243, 363, 367], [0.1433, 0.4889, 0.08447, 0.04197, 0.1495, 0.4993, 0.6215, 0.007269, 0.05707, 0.05145, 0.07997, 0.1758, 0.201, 0.9004, 0.7348, 0.8107, 0.8311, 0.03529, 0.03976, 0.01947, 0.02766, 0.04147, 0.008428, 0.08764, 0.07442, 0.1186, 0.08537, 0.1094, 0.03122, 0.05169, 0.01792, 0.05422, 0.06363, 0.2492, 0.03513, 0.2489, 0.4656, 0.0823, 0.03463]): _vg.add([_i], _w, 'REPLACE')
_vg = ob_bison.vertex_groups.new(name='BackUpLeg.L')
for _i, _w in zip([20, 21, 22, 25, 26, 27, 33, 34, 35, 36, 37, 38, 39, 40, 41, 42, 43, 44, 45, 46, 47, 48, 49, 50, 51, 76, 77, 78, 79, 80, 81, 82, 83, 84, 159, 160, 161, 238], [0.09875, 0.3907, 0.01174, 0.08892, 0.4599, 0.1657, 0.006807, 0.04606, 0.02916, 0.06843, 0.09806, 0.913, 0.9292, 0.9371, 0.9351, 0.9378, 0.9337, 0.9123, 0.2611, 0.5758, 0.4981, 0.5626, 0.7718, 0.8156, 0.3425, 0.0687, 0.09297, 0.1249, 0.1281, 0.01628, 0.02663, 0.009119, 0.0436, 0.05001, 0.03421, 0.05915, 0.06194, 0.05446]): _vg.add([_i], _w, 'REPLACE')
_vg = ob_bison.vertex_groups.new(name='BackLowLeg.L')
for _i, _w in zip([38, 44, 45, 46, 47, 48, 49, 50, 51, 76, 77, 78, 79, 80, 81, 82, 89, 90, 91, 92, 93, 94, 95, 96, 97, 98, 99, 100, 101, 102, 103, 104, 105, 106, 107, 108, 109], [0.06168, 0.05283, 0.7342, 0.4162, 0.5005, 0.4348, 0.2239, 0.1796, 0.6525, 0.931, 0.907, 0.8754, 0.8735, 0.9645, 0.9609, 0.9681, 0.9923, 0.9952, 0.9952, 0.99, 0.9223, 0.9389, 0.9119, 0.9348, 0.9595, 0.9404, 0.8535, 0.2908, 0.3859, 0.2626, 0.817, 0.7755, 0.3493, 0.1418, 0.03816, 0.2402, 0.07415]): _vg.add([_i], _w, 'REPLACE')
_vg = ob_bison.vertex_groups.new(name='Back')
for _i, _w in zip([15, 18, 19, 20, 21, 22, 23, 24, 25, 27, 28, 29, 30, 31, 32, 33, 35, 36, 37, 74, 75, 83, 84, 87, 157, 158, 159, 160, 161, 190, 193, 194, 195, 196, 197, 198, 199, 200, 202, 203, 204, 205, 206, 207, 208, 210, 211, 212, 235, 236, 237, 238, 239, 240, 241, 242, 243, 276, 277, 278, 287, 288, 289, 292, 363, 364, 365, 366, 367, 368, 369], [0.003169, 0.03862, 0.02851, 0.5543, 0.03283, 0.03388, 0.716, 0.692, 0.6238, 0.06079, 0.809, 0.7819, 0.8846, 0.8241, 0.7721, 0.7125, 0.1654, 0.09689, 0.06111, 0.1736, 0.1453, 0.04564, 0.1418, 0.009611, 0.2268, 0.1844, 0.04802, 0.1778, 0.06005, 0.00336, 0.03659, 0.02483, 0.5681, 0.03392, 0.03365, 0.7207, 0.7002, 0.638, 0.06093, 0.8148, 0.7906, 0.8899, 0.8327, 0.7819, 0.7246, 0.1658, 0.09785, 0.06206, 0.03796, 0.04098, 0.7469, 0.2487, 0.8419, 0.9283, 0.9042, 0.4748, 0.02575, 0.137, 0.1713, 0.1419, 0.04464, 0.1397, 0.008044, 0.007929, 0.06268, 0.1755, 0.2248, 0.1814, 0.04767, 0.1766, 0.05924]): _vg.add([_i], _w, 'REPLACE')
_vg = ob_bison.vertex_groups.new(name='Shoulders')
for _i, _w in zip([0, 1, 2, 3, 4, 5, 6, 7, 8, 9, 10, 11, 12, 13, 14, 18, 19, 59, 61, 64, 65, 74, 86, 87, 154, 175, 176, 177, 178, 179, 180, 181, 182, 183, 184, 185, 186, 187, 188, 189, 193, 194, 228, 229, 230, 231, 232, 233, 235, 249, 253, 257, 260, 262, 263, 276, 277, 289, 291, 292, 359, 364], [0.4514, 0.1218, 0.3325, 0.1431, 0.3062, 0.154, 0.5191, 0.1878, 0.1611, 0.007309, 0.05187, 0.6176, 0.5836, 0.1387, 0.5946, 0.1179, 0.03198, 0.004893, 0.06799, 0.03266, 0.07217, 0.005166, 0.1021, 0.167, 0.0689, 0.466, 0.1184, 0.3382, 0.1425, 0.3091, 0.1541, 0.5275, 0.1873, 0.1663, 0.006791, 0.05192, 0.6295, 0.6004, 0.1356, 0.6159, 0.1173, 0.02915, 0.2997, 0.1537, 0.2628, 0.1309, 0.06114, 0.6192, 0.122, 0.005351, 0.003666, 0.06646, 0.07192, 0.028, 0.07145, 0.03385, 0.004122, 0.1798, 0.1006, 0.1671, 0.07115, 0.01194]): _vg.add([_i], _w, 'REPLACE')
_vg = ob_bison.vertex_groups.new(name='Neck')
for _i, _w in zip([0, 1, 2, 3, 4, 5, 6, 7, 8, 9, 10, 11, 12, 13, 14, 54, 55, 56, 57, 58, 59, 61, 62, 63, 64, 65, 66, 70, 71, 72, 73, 87, 154, 156, 162, 163, 164, 165, 166, 167, 168, 169, 170, 171, 172, 173, 175, 176, 177, 178, 179, 180, 181, 182, 183, 184, 185, 186, 187, 188, 189, 228, 229, 230, 231, 232, 233, 235, 245, 246, 247, 248, 249, 250, 251, 252, 253, 257, 258, 259, 260, 261, 262, 263, 272, 273, 274, 275, 289, 292, 359, 361, 362, 370, 371, 372, 373, 374, 375, 376, 377, 378, 379, 380, 381, 382, 383, 385, 386, 387, 389], [0.2546, 0.6523, 0.3845, 0.5986, 0.4135, 0.5853, 0.3228, 0.6562, 0.08053, 0.05143, 0.07931, 0.1065, 0.2227, 0.6761, 0.1008, 0.1136, 0.152, 0.2379, 0.1541, 0.3986, 0.1993, 0.5044, 0.5031, 0.4624, 0.3001, 0.5198, 0.002211, 0.0171, 0.07954, 0.1124, 0.05915, 0.01112, 0.003905, 0.01573, 0.01273, 0.02687, 0.07208, 0.07515, 0.02099, 0.01975, 0.02246, 0.02251, 0.02369, 0.1686, 0.1373, 0.05624, 0.252, 0.6678, 0.3867, 0.6077, 0.4151, 0.5892, 0.3212, 0.6617, 0.07948, 0.0517, 0.07954, 0.1033, 0.2187, 0.6897, 0.09537, 0.4348, 0.5819, 0.6163, 0.7313, 0.09112, 0.1558, 0.002085, 0.1089, 0.1034, 0.1476, 0.4262, 0.1981, 0.2338, 0.1453, 0.399, 0.1974, 0.5092, 0.504, 0.5104, 0.5063, 0.4652, 0.2955, 0.5229, 0.006596, 0.07181, 0.1092, 0.0559, 0.03052, 0.008796, 0.002856, 0.0159, 0.02491, 0.01221, 0.02558, 0.07164, 0.07396, 0.06773, 0.01241, 0.02088, 0.01975, 0.01963, 0.02219, 0.02242, 0.02355, 0.01917, 0.01974, 0.1672, 0.1337, 0.05377, 0.1621]): _vg.add([_i], _w, 'REPLACE')
_vg = ob_bison.vertex_groups.new(name='Head')
for _i, _w in zip([0, 1, 2, 3, 4, 5, 6, 7, 12, 13, 53, 54, 55, 56, 57, 58, 59, 60, 61, 62, 63, 64, 65, 66, 67, 68, 69, 70, 71, 72, 73, 162, 163, 164, 165, 166, 167, 168, 169, 170, 171, 172, 173, 174, 175, 176, 177, 178, 179, 180, 181, 182, 187, 188, 228, 229, 230, 231, 244, 245, 246, 247, 248, 249, 250, 251, 252, 253, 254, 255, 256, 257, 258, 259, 260, 261, 262, 263, 264, 265, 266, 267, 268, 269, 270, 271, 272, 273, 274, 275, 370, 371, 372, 373, 374, 375, 376, 377, 378, 379, 380, 381, 382, 383, 384, 385, 386, 387, 388, 389], [0.05285, 0.1677, 0.04751, 0.171, 0.04962, 0.153, 0.04851, 0.1133, 0.03774, 0.1449, 0.973, 0.8789, 0.8152, 0.7507, 0.8185, 0.5919, 0.7553, 0.9903, 0.3863, 0.4665, 0.5045, 0.6368, 0.3599, 0.9718, 0.9919, 0.992, 0.9936, 0.9603, 0.9064, 0.8827, 0.928, 0.9615, 0.9528, 0.9116, 0.908, 0.9564, 0.9572, 0.9555, 0.9555, 0.9548, 0.7929, 0.8324, 0.9313, 0.9713, 0.04929, 0.1607, 0.04356, 0.1668, 0.04736, 0.1513, 0.0447, 0.1106, 0.03163, 0.1384, 0.05457, 0.1576, 0.05769, 0.1061, 0.9752, 0.8847, 0.8937, 0.8217, 0.5676, 0.7559, 0.7563, 0.8305, 0.5923, 0.7585, 0.996, 0.9768, 0.9922, 0.3853, 0.467, 0.4664, 0.3732, 0.5051, 0.6459, 0.359, 0.976, 0.9751, 0.996, 0.9933, 0.9937, 0.9967, 0.9971, 0.9949, 0.9667, 0.9162, 0.8865, 0.9322, 0.9618, 0.9536, 0.9122, 0.9096, 0.917, 0.9617, 0.9565, 0.9572, 0.9573, 0.9557, 0.9556, 0.9549, 0.9575, 0.9572, 0.9733, 0.7951, 0.8375, 0.9346, 0.9727, 0.8005]): _vg.add([_i], _w, 'REPLACE')
_vg = ob_bison.vertex_groups.new(name='Hips')
for _i, _w in zip([11, 15, 16, 18, 19, 20, 21, 22, 23, 24, 25, 28, 29, 30, 31, 33, 74, 75, 83, 84, 85, 86, 87, 157, 158, 159, 160, 161, 186, 190, 191, 192, 193, 194, 195, 196, 197, 198, 199, 200, 203, 204, 205, 206, 208, 233, 235, 236, 237, 238, 239, 276, 277, 278, 287, 288, 289, 290, 291, 292, 363, 364, 365, 366, 367, 368, 369], [0.003947, 0.1026, 0.05855, 0.1534, 0.1527, 0.1474, 0.01513, 0.108, 0.1863, 0.174, 0.09882, 0.1098, 0.1005, 0.01851, 0.05507, 0.0277, 0.569, 0.5762, 0.2206, 0.5166, 0.01668, 0.05605, 0.1049, 0.5599, 0.5736, 0.1248, 0.5021, 0.2979, 0.002074, 0.1076, 0.06181, 0.001069, 0.1526, 0.1515, 0.1473, 0.0167, 0.1104, 0.1859, 0.1734, 0.09736, 0.1083, 0.09879, 0.01636, 0.05341, 0.02463, 0.00239, 0.1789, 0.08992, 0.1717, 0.001971, 0.09921, 0.559, 0.576, 0.5875, 0.228, 0.5328, 0.1139, 0.03191, 0.05405, 0.1036, 0.08845, 0.5869, 0.5671, 0.5854, 0.1279, 0.5176, 0.3077]): _vg.add([_i], _w, 'REPLACE')
_vg = ob_bison.vertex_groups.new(name='Torso')
for _i, _w in zip([6, 11, 12, 14, 15, 16, 18, 19, 23, 24, 74, 75, 84, 85, 86, 87, 157, 158, 160, 181, 186, 187, 189, 190, 191, 193, 194, 198, 199, 230, 233, 235, 237, 276, 277, 278, 287, 288, 289, 290, 291, 292, 360, 364, 365, 366, 368, 369], [0.05849, 0.1639, 0.04606, 0.1033, 0.07365, 0.01825, 0.5886, 0.5429, 0.03233, 0.01592, 0.1656, 0.1488, 0.01615, 0.07855, 0.5632, 0.5902, 0.1303, 0.1161, 0.009865, 0.05814, 0.1646, 0.04546, 0.105, 0.1493, 0.07928, 0.6018, 0.5806, 0.03285, 0.0175, 0.02855, 0.1463, 0.5867, 0.03727, 0.2174, 0.1685, 0.1564, 0.01311, 0.0359, 0.5938, 0.3127, 0.6129, 0.6044, 0.0232, 0.1657, 0.1324, 0.1215, 0.02424, 0.005353]): _vg.add([_i], _w, 'REPLACE')
_vg = ob_bison.vertex_groups.new(name='BackFoot.R')
for _i, _w in zip([298, 299, 300, 301, 302, 303, 304, 305, 306, 307, 308, 309, 310, 311, 312, 313, 314], [0.07912, 0.0618, 0.08858, 0.0755, 0.03075, 0.059, 0.1467, 0.7108, 0.6233, 0.7366, 0.3323, 0.199, 0.6442, 0.8636, 0.9642, 0.7952, 0.8932]): _vg.add([_i], _w, 'REPLACE')
_vg = ob_bison.vertex_groups.new(name='FrontFoot.L')
for _i, _w in zip([140, 141, 142, 143, 144, 145, 146, 147, 148, 149, 150, 151, 152, 153], [0.07545, 0.062, 0.01651, 0.007662, 0.1044, 0.1197, 0.1394, 0.8785, 0.8615, 0.7143, 0.246, 0.811, 0.8858, 0.9336]): _vg.add([_i], _w, 'REPLACE')
_vg = ob_bison.vertex_groups.new(name='BackFoot.L')
for _i, _w in zip([93, 94, 95, 96, 97, 98, 99, 100, 101, 102, 103, 104, 105, 106, 107, 108, 109], [0.07891, 0.0608, 0.08818, 0.06518, 0.03072, 0.0594, 0.1462, 0.7096, 0.6141, 0.7374, 0.183, 0.2245, 0.6507, 0.8582, 0.956, 0.7598, 0.9259]): _vg.add([_i], _w, 'REPLACE')
_m = ob_bison.modifiers.new('Armature', 'ARMATURE')
_m.object = ob_bison_armature

# ---- collection membership
col_collection_1.objects.link(ob_bison_armature)
col_collection_1.objects.link(ob_horns)
col_collection_1.objects.link(ob_bison)

# ---- scene / render settings (as saved in the file)
scene.frame_start = 1; scene.frame_end = 16; scene.frame_set(12)
scene.render.engine = 'CYCLES'
scene.render.dither_intensity = 0.0
scene.cycles.use_denoising = False
scene.cycles.samples = 150
scene.cycles.sampling_pattern = 'TABULATED_SOBOL'
scene.cycles.light_sampling_threshold = 0.0
scene.cycles.use_adaptive_sampling = False
scene.cycles.use_light_tree = False
scene.cycles.caustics_reflective = False
scene.cycles.caustics_refractive = False
scene.cycles.blur_glossy = 0.0
scene.cycles.max_bounces = 2
scene.cycles.pixel_filter_type = 'GAUSSIAN'
scene.cycles.sample_clamp_indirect = 0.0
scene.view_settings.view_transform = 'Standard'
bpy.context.view_layer.update()

# ---- added for rendering (the .blend has no active camera and no usable light): camera, sun
cam_auto = bpy.data.cameras.new('AutoCamera')
cam_auto.lens = 50.0
cam_auto.sensor_width = 36.0
cam_auto.clip_end = 1000.0
ob_auto_camera = bpy.data.objects.new('AutoCamera', cam_auto)
scene.collection.objects.link(ob_auto_camera)
ob_auto_camera.location = (8.90569, -11.2624, 9.18013)
ob_auto_camera.rotation_euler = (1.09748, -7.21219e-08, 0.694738)
scene.camera = ob_auto_camera
light_auto_sun = bpy.data.lights.new('AutoSun', 'SUN')
light_auto_sun.energy = 3.0
light_auto_sun.angle = 0.0523599
ob_auto_sun = bpy.data.objects.new('AutoSun', light_auto_sun)
scene.collection.objects.link(ob_auto_sun)
ob_auto_sun.rotation_euler = (0.872665, 0.174533, 0.523599)
bpy.context.view_layer.update()
